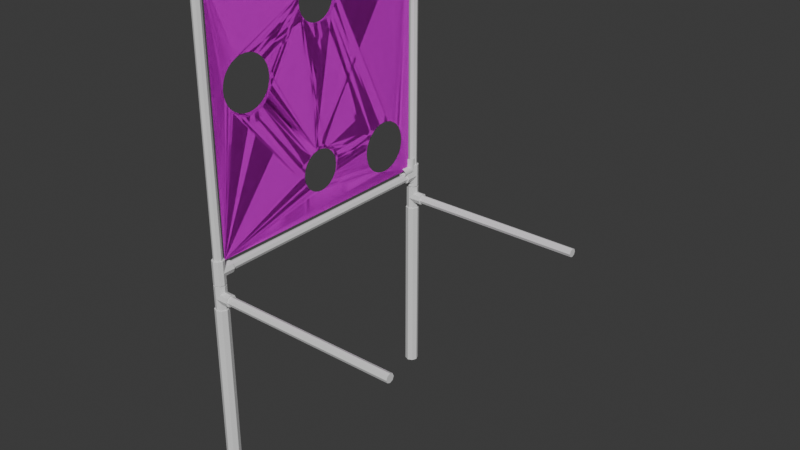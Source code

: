 # Source: torpedoMapping_2026_v2.blend  (saved by Blender 5.0.118; exported with 4.5.12 LTS)
import bpy
from mathutils import Matrix  # noqa: F401  (used for matrix-valued properties, if any)

bpy.ops.wm.read_factory_settings(use_empty=True)
scene = bpy.context.scene
scene.name = 'Scene'

# ---- collections
col_collection = bpy.data.collections.new('Collection'); scene.collection.children.link(col_collection)

# ---- images (referenced by path relative to the original .blend; pixels are not part of the script)
import os
ASSET_DIR = os.environ.get("B2B_ASSET_DIR", "")  # directory of the original .blend (textures are referenced by path, not embedded)
HERE = os.path.dirname(os.path.abspath(__file__))  # packed textures are extracted next to this script under _unpacked/

def load_image(name, relpath, width, height, colorspace="sRGB"):
    """Load a texture the original file referenced (path relative to the .blend, or extracted next to this script)."""
    p = next((c for c in (os.path.join(HERE, relpath), os.path.join(ASSET_DIR, relpath)) if relpath and os.path.exists(c)), "")
    if p:
        img = bpy.data.images.load(p, check_existing=True)
        img.name = name
    else:  # same state as the original file: an image datablock whose file is absent (Cycles renders it pink)
        img = bpy.data.images.new(name, width, height)
        img.source = "FILE"
        img.filepath = "//" + (relpath or name)
    img.colorspace_settings.name = colorspace
    return img
img_task4_ver2_png = load_image('Task4_ver2.png', 'Task4_ver2.png', 1024, 1024, 'sRGB')

# ---- materials (node trees are filled in below, after node groups)
mat_pipe = bpy.data.materials.new('Pipe')
mat_material_001 = bpy.data.materials.new('Material.001')
mat_material_001.use_backface_culling = True

# ---- material node trees
mat_pipe.use_nodes = True; mat_pipe.node_tree.nodes.clear()
_N = mat_pipe.node_tree.nodes; _L = mat_pipe.node_tree.links
n0 = _N.new('ShaderNodeBsdfPrincipled'); n0.name = 'Principled BSDF'; n0.location = (-200, 100)
n1 = _N.new('ShaderNodeOutputMaterial'); n1.name = 'Material Output'; n1.location = (200, 100)
_L.new(n0.outputs[0], n1.inputs[0])
n1.is_active_output = True
mat_material_001.use_nodes = True; mat_material_001.node_tree.nodes.clear()
_N = mat_material_001.node_tree.nodes; _L = mat_material_001.node_tree.links
n0 = _N.new('ShaderNodeBsdfPrincipled'); n0.name = 'Principled BSDF'; n0.location = (-200, 100)
n1 = _N.new('ShaderNodeOutputMaterial'); n1.name = 'Material Output'; n1.location = (200, 100)
n2 = _N.new('ShaderNodeTexImage'); n2.name = 'Image Texture'; n2.location = (-490, 60)
n2.image = img_task4_ver2_png
_L.new(n0.outputs[0], n1.inputs[0])
_L.new(n2.outputs[0], n0.inputs[0])
n1.is_active_output = True

# ---- world
world_world = bpy.data.worlds.new('World'); scene.world = world_world
world_world.use_nodes = True; world_world.node_tree.nodes.clear()
_N = world_world.node_tree.nodes; _L = world_world.node_tree.links
n0 = _N.new('ShaderNodeOutputWorld'); n0.name = 'World Output'; n0.location = (300, 300)
n1 = _N.new('ShaderNodeBackground'); n1.name = 'Background'; n1.location = (10, 300)
n1.inputs[0].default_value = (0.05088, 0.05088, 0.05088, 1.0)
_L.new(n1.outputs[0], n0.inputs[0])
n0.is_active_output = True
world_world.color = (0.05088, 0.05088, 0.05088)
world_world.sun_shadow_jitter_overblur = 0.0

# ---- meshes
me_tee_joint_029 = bpy.data.meshes.new('Tee Joint.029')
me_tee_joint_029.from_pydata([(0.01068, 0.03204, -0.007929), (0.01068, 1.043e-07, -0.007929), (0.01048, 0.002084, -0.005845), (0.01048, 0.03204, -0.01001), (0.01048, 0.03204, -0.005845), (0.009868, 0.004088, -0.003841), (0.009868, 0.03204, -0.003841), (0.008881, 0.005934, -0.001995), (0.008881, 0.03204, -0.001995), (0.007553, 0.007553, -0.0003761), (0.007553, 0.03204, -0.0003761), (0.005934, 0.008881, 0.0009522), (0.005934, 0.03204, 0.0009522), (0.004087, 0.009868, 0.001939), (0.004087, 0.03204, 0.001939), (0.002084, 0.01048, 0.002547), (0.002084, 0.03204, 0.002547), (6.457e-10, 0.01068, 0.002752), (6.457e-10, 0.03204, 0.002752), (-0.002084, 0.03204, 0.002547), (-0.004087, 0.03204, 0.001939), (-0.002084, 0.01048, 0.002547), (-0.004087, 0.009868, 0.02411), (-0.004087, 0.009868, 0.001939), (-0.002084, 0.01048, 0.02411), (-3.08e-09, 0.01068, 0.02411), (0.002084, 0.01048, 0.02411), (0.004087, 0.009868, 0.02411), (0.005934, 0.008881, 0.02411), (0.007553, 0.007553, 0.02411), (0.008881, 0.005934, 0.02411), (0.009868, 0.004088, 0.02411), (0.01048, 0.002084, 0.02411), (0.01068, 1.043e-07, 0.02411), (0.01048, -0.002084, -0.005845), (0.01048, -0.002084, 0.02411), (0.009868, -0.004087, -0.003841), (0.009868, -0.004087, 0.02411), (0.008881, -0.005934, -0.001995), (0.008881, -0.005934, 0.02411), (0.007553, -0.007553, -0.0003761), (0.007553, -0.007553, 0.02411), (0.005934, -0.008881, 0.0009522), (0.005934, -0.008881, 0.02411), (0.004087, -0.009868, 0.001939), (0.004087, -0.009868, 0.02411), (0.002084, -0.01048, 0.002547), (0.002084, -0.01048, 0.02411), (6.457e-10, -0.01068, 0.002752), (-6.805e-09, -0.01068, 0.02411), (-0.002084, -0.01048, 0.02411), (-0.002084, -0.01048, 0.002547), (-0.004087, -0.009868, 0.02411), (-0.004087, -0.009868, 0.001939), (-0.005934, -0.008881, 0.02411), (-0.005934, -0.008881, 0.0009522), (-0.007553, -0.007553, 0.02411), (-0.007553, -0.007553, -0.0003761), (-0.008881, -0.005934, 0.02411), (-0.008881, -0.005934, -0.001995), (-0.009868, -0.004087, 0.02411), (-0.009868, -0.004087, -0.003841), (-0.01048, -0.002084, 0.02411), (-0.01048, -0.002084, -0.005845), (-0.01068, 1.043e-07, 0.02411), (-0.01068, 1.043e-07, -0.007929), (-0.01048, 0.002084, -0.005845), (-0.01048, 0.002084, 0.02411), (-0.009868, 0.004088, -0.003841), (-0.009868, 0.004088, 0.02411), (-0.008881, 0.005934, -0.001995), (-0.008881, 0.005934, 0.02411), (-0.007553, 0.007553, -0.0003761), (-0.007553, 0.007553, 0.02411), (-0.005934, 0.008881, 0.0009522), (-0.005934, 0.008881, 0.02411), (-0.007553, 0.03204, -0.0003761), (-0.005934, 0.03204, 0.0009522), (-0.008881, 0.03204, -0.001995), (-0.009868, 0.03204, -0.003841), (-0.01048, 0.03204, -0.005845), (-0.01068, 0.03204, -0.007929), (-0.01048, 1.043e-07, -0.01001), (-0.01048, 0.03204, -0.01001), (-0.009868, 1.043e-07, -0.01202), (-0.009868, 0.03204, -0.01202), (-0.008881, 1.043e-07, -0.01386), (-0.008881, 0.03204, -0.01386), (-0.007553, 1.043e-07, -0.01548), (-0.007553, 0.03204, -0.01548), (-0.005934, 1.043e-07, -0.01681), (-0.005934, 0.03204, -0.01681), (-0.004087, 1.043e-07, -0.0178), (-0.004087, 0.03204, -0.0178), (-0.002084, 1.043e-07, -0.0184), (-0.002084, 0.03204, -0.0184), (4.371e-09, 1.043e-07, -0.01861), (4.371e-09, 0.03204, -0.01861), (0.002084, 1.043e-07, -0.0184), (0.002084, 0.03204, -0.0184), (0.004087, 1.043e-07, -0.0178), (0.004087, 0.03204, -0.0178), (0.005934, 1.043e-07, -0.01681), (0.005934, 0.03204, -0.01681), (0.007553, 1.043e-07, -0.01548), (0.007553, 0.03204, -0.01548), (0.008881, 1.043e-07, -0.01386), (0.008881, 0.03204, -0.01386), (0.009868, 1.043e-07, -0.01202), (0.009868, 0.03204, -0.01202), (0.01048, 1.043e-07, -0.01001), (0.01068, -0.03204, -0.007929), (0.01048, -0.03204, -0.01001), (0.009868, -0.03204, -0.01202), (0.008881, -0.03204, -0.01386), (0.007553, -0.03204, -0.01548), (0.005934, -0.03204, -0.01681), (0.004087, -0.03204, -0.0178), (0.002084, -0.03204, -0.0184), (6.457e-10, -0.03204, -0.01861), (-0.002084, -0.03204, -0.0184), (-0.004087, -0.03204, -0.0178), (-0.005934, -0.03204, -0.01681), (-0.007553, -0.03204, -0.01548), (-0.008881, -0.03204, -0.01386), (-0.009868, -0.03204, -0.01202), (-0.01048, -0.03204, -0.01001), (-0.01068, -0.03204, -0.007929), (-0.01048, -0.03204, -0.005845), (-0.009868, -0.03204, -0.003841), (-0.008881, -0.03204, -0.001995), (-0.007553, -0.03204, -0.0003761), (-0.005934, -0.03204, 0.0009522), (-0.004087, -0.03204, 0.001939), (-0.002084, -0.03204, 0.002547), (-3.08e-09, -0.03204, 0.002752), (0.002084, -0.03204, 0.002547), (0.004087, -0.03204, 0.001939), (0.005934, -0.03204, 0.0009522), (0.007553, -0.03204, -0.0003761), (0.008881, -0.03204, -0.001995), (0.009868, -0.03204, -0.003841), (0.01048, -0.03204, -0.005845)], [], [(1, 3, 0), (0, 2, 1), (0, 4, 2), (5, 2, 4), (5, 4, 6), (7, 5, 6), (7, 6, 8), (9, 7, 8), (9, 8, 10), (11, 9, 10), (11, 10, 12), (13, 11, 12), (13, 12, 14), (15, 13, 14), (15, 14, 16), (17, 15, 16), (17, 16, 18), (19, 17, 18), (20, 21, 19), (19, 21, 17), (20, 23, 21), (22, 24, 21), (22, 21, 23), (24, 17, 21), (24, 25, 17), (17, 25, 26), (17, 26, 15), (15, 26, 27), (15, 27, 13), (13, 27, 28), (13, 28, 11), (11, 28, 29), (11, 29, 9), (9, 29, 30), (9, 30, 7), (7, 30, 31), (7, 31, 5), (5, 31, 32), (33, 2, 32), (5, 32, 2), (33, 1, 2), (33, 34, 1), (33, 35, 34), (35, 36, 34), (35, 37, 36), (37, 38, 36), (37, 39, 38), (39, 40, 38), (39, 41, 40), (41, 42, 40), (41, 43, 42), (43, 44, 42), (43, 45, 44), (45, 46, 44), (45, 47, 46), (47, 48, 46), (47, 49, 48), (48, 49, 50), (48, 50, 51), (51, 50, 52), (51, 52, 53), (53, 52, 54), (53, 54, 55), (55, 54, 56), (55, 56, 57), (57, 56, 58), (57, 58, 59), (59, 58, 60), (59, 60, 61), (61, 60, 62), (61, 62, 63), (63, 62, 64), (63, 64, 65), (64, 66, 65), (64, 67, 66), (67, 68, 66), (67, 69, 68), (69, 70, 68), (69, 71, 70), (71, 72, 70), (71, 73, 72), (73, 74, 72), (73, 75, 74), (75, 23, 74), (75, 22, 23), (76, 72, 74), (76, 74, 77), (77, 74, 23), (77, 23, 20), (78, 72, 76), (79, 70, 78), (78, 70, 72), (80, 68, 79), (79, 68, 70), (81, 66, 80), (80, 66, 68), (82, 65, 81), (82, 81, 83), (81, 65, 66), (84, 82, 83), (84, 83, 85), (86, 84, 85), (86, 85, 87), (88, 86, 87), (88, 87, 89), (90, 88, 89), (90, 89, 91), (92, 90, 91), (92, 91, 93), (94, 92, 93), (94, 93, 95), (96, 94, 95), (96, 95, 97), (98, 96, 97), (98, 97, 99), (100, 98, 99), (100, 99, 101), (102, 100, 101), (102, 101, 103), (104, 102, 103), (104, 103, 105), (106, 104, 105), (106, 105, 107), (108, 106, 107), (108, 107, 109), (110, 108, 109), (110, 109, 3), (1, 110, 3), (111, 112, 110), (111, 110, 1), (112, 108, 110), (112, 113, 108), (113, 106, 108), (113, 114, 106), (114, 104, 106), (114, 115, 104), (115, 102, 104), (115, 116, 102), (116, 100, 102), (116, 117, 100), (117, 98, 100), (117, 118, 98), (118, 96, 98), (118, 119, 96), (119, 94, 96), (119, 120, 94), (120, 92, 94), (120, 121, 92), (121, 90, 92), (121, 122, 90), (122, 88, 90), (122, 123, 88), (123, 86, 88), (123, 124, 86), (124, 84, 86), (124, 125, 84), (125, 82, 84), (125, 126, 82), (126, 65, 82), (126, 127, 65), (127, 63, 65), (127, 128, 63), (128, 61, 63), (128, 129, 61), (129, 59, 61), (129, 130, 59), (130, 57, 59), (130, 131, 57), (131, 55, 57), (131, 132, 55), (132, 53, 55), (132, 133, 53), (133, 51, 53), (133, 134, 51), (134, 48, 51), (134, 135, 48), (48, 135, 136), (48, 136, 46), (46, 136, 137), (46, 137, 44), (44, 137, 138), (44, 138, 42), (42, 138, 139), (42, 139, 40), (40, 139, 140), (40, 140, 38), (38, 140, 141), (38, 141, 36), (36, 141, 142), (111, 34, 142), (36, 142, 34), (111, 1, 34)])
_uv = me_tee_joint_029.uv_layers.new(name='Tee_Joint_002-mesh-map-0')
_uv.uv.foreach_set('vector', [0.0, 0.0, 0.0, 0.0, 0.0, 0.0, 0.0, 0.0, 0.0, 0.0, 0.0, 0.0, 0.0, 0.0, 0.0, 0.0, 0.0, 0.0, 0.0, 0.0, 0.0, 0.0, 0.0, 0.0, 0.0, 0.0, 0.0, 0.0, 0.0, 0.0, 0.0, 0.0, 0.0, 0.0, 0.0, 0.0, 0.0, 0.0, 0.0, 0.0, 0.0, 0.0, 0.0, 0.0, 0.0, 0.0, 0.0, 0.0, 0.0, 0.0, 0.0, 0.0, 0.0, 0.0, 0.0, 0.0, 0.0, 0.0, 0.0, 0.0, 0.0, 0.0, 0.0, 0.0, 0.0, 0.0, 0.0, 0.0, 0.0, 0.0, 0.0, 0.0, 0.0, 0.0, 0.0, 0.0, 0.0, 0.0, 0.0, 0.0, 0.0, 0.0, 0.0, 0.0, 0.0, 0.0, 0.0, 0.0, 0.0, 0.0, 0.0, 0.0, 0.0, 0.0, 0.0, 0.0, 0.0, 0.0, 0.0, 0.0, 0.0, 0.0, 0.0, 0.0, 0.0, 0.0, 0.0, 0.0, 0.0, 0.0, 0.0, 0.0, 0.0, 0.0, 0.0, 0.0, 0.0, 0.0, 0.0, 0.0, 0.0, 0.0, 0.0, 0.0, 0.0, 0.0, 0.0, 0.0, 0.0, 0.0, 0.0, 0.0, 0.0, 0.0, 0.0, 0.0, 0.0, 0.0, 0.0, 0.0, 0.0, 0.0, 0.0, 0.0, 0.0, 0.0, 0.0, 0.0, 0.0, 0.0, 0.0, 0.0, 0.0, 0.0, 0.0, 0.0, 0.0, 0.0, 0.0, 0.0, 0.0, 0.0, 0.0, 0.0, 0.0, 0.0, 0.0, 0.0, 0.0, 0.0, 0.0, 0.0, 0.0, 0.0, 0.0, 0.0, 0.0, 0.0, 0.0, 0.0, 0.0, 0.0, 0.0, 0.0, 0.0, 0.0, 0.0, 0.0, 0.0, 0.0, 0.0, 0.0, 0.0, 0.0, 0.0, 0.0, 0.0, 0.0, 0.0, 0.0, 0.0, 0.0, 0.0, 0.0, 0.0, 0.0, 0.0, 0.0, 0.0, 0.0, 0.0, 0.0, 0.0, 0.0, 0.0, 0.0, 0.0, 0.0, 0.0, 0.0, 0.0, 0.0, 0.0, 0.0, 0.0, 0.0, 0.0, 0.0, 0.0, 0.0, 0.0, 0.0, 0.0, 0.0, 0.0, 0.0, 0.0, 0.0, 0.0, 0.0, 0.0, 0.0, 0.0, 0.0, 0.0, 0.0, 0.0, 0.0, 0.0, 0.0, 0.0, 0.0, 0.0, 0.0, 0.0, 0.0, 0.0, 0.0, 0.0, 0.0, 0.0, 0.0, 0.0, 0.0, 0.0, 0.0, 0.0, 0.0, 0.0, 0.0, 0.0, 0.0, 0.0, 0.0, 0.0, 0.0, 0.0, 0.0, 0.0, 0.0, 0.0, 0.0, 0.0, 0.0, 0.0, 0.0, 0.0, 0.0, 0.0, 0.0, 0.0, 0.0, 0.0, 0.0, 0.0, 0.0, 0.0, 0.0, 0.0, 0.0, 0.0, 0.0, 0.0, 0.0, 0.0, 0.0, 0.0, 0.0, 0.0, 0.0, 0.0, 0.0, 0.0, 0.0, 0.0, 0.0, 0.0, 0.0, 0.0, 0.0, 0.0, 0.0, 0.0, 0.0, 0.0, 0.0, 0.0, 0.0, 0.0, 0.0, 0.0, 0.0, 0.0, 0.0, 0.0, 0.0, 0.0, 0.0, 0.0, 0.0, 0.0, 0.0, 0.0, 0.0, 0.0, 0.0, 0.0, 0.0, 0.0, 0.0, 0.0, 0.0, 0.0, 0.0, 0.0, 0.0, 0.0, 0.0, 0.0, 0.0, 0.0, 0.0, 0.0, 0.0, 0.0, 0.0, 0.0, 0.0, 0.0, 0.0, 0.0, 0.0, 0.0, 0.0, 0.0, 0.0, 0.0, 0.0, 0.0, 0.0, 0.0, 0.0, 0.0, 0.0, 0.0, 0.0, 0.0, 0.0, 0.0, 0.0, 0.0, 0.0, 0.0, 0.0, 0.0, 0.0, 0.0, 0.0, 0.0, 0.0, 0.0, 0.0, 0.0, 0.0, 0.0, 0.0, 0.0, 0.0, 0.0, 0.0, 0.0, 0.0, 0.0, 0.0, 0.0, 0.0, 0.0, 0.0, 0.0, 0.0, 0.0, 0.0, 0.0, 0.0, 0.0, 0.0, 0.0, 0.0, 0.0, 0.0, 0.0, 0.0, 0.0, 0.0, 0.0, 0.0, 0.0, 0.0, 0.0, 0.0, 0.0, 0.0, 0.0, 0.0, 0.0, 0.0, 0.0, 0.0, 0.0, 0.0, 0.0, 0.0, 0.0, 0.0, 0.0, 0.0, 0.0, 0.0, 0.0, 0.0, 0.0, 0.0, 0.0, 0.0, 0.0, 0.0, 0.0, 0.0, 0.0, 0.0, 0.0, 0.0, 0.0, 0.0, 0.0, 0.0, 0.0, 0.0, 0.0, 0.0, 0.0, 0.0, 0.0, 0.0, 0.0, 0.0, 0.0, 0.0, 0.0, 0.0, 0.0, 0.0, 0.0, 0.0, 0.0, 0.0, 0.0, 0.0, 0.0, 0.0, 0.0, 0.0, 0.0, 0.0, 0.0, 0.0, 0.0, 0.0, 0.0, 0.0, 0.0, 0.0, 0.0, 0.0, 0.0, 0.0, 0.0, 0.0, 0.0, 0.0, 0.0, 0.0, 0.0, 0.0, 0.0, 0.0, 0.0, 0.0, 0.0, 0.0, 0.0, 0.0, 0.0, 0.0, 0.0, 0.0, 0.0, 0.0, 0.0, 0.0, 0.0, 0.0, 0.0, 0.0, 0.0, 0.0, 0.0, 0.0, 0.0, 0.0, 0.0, 0.0, 0.0, 0.0, 0.0, 0.0, 0.0, 0.0, 0.0, 0.0, 0.0, 0.0, 0.0, 0.0, 0.0, 0.0, 0.0, 0.0, 0.0, 0.0, 0.0, 0.0, 0.0, 0.0, 0.0, 0.0, 0.0, 0.0, 0.0, 0.0, 0.0, 0.0, 0.0, 0.0, 0.0, 0.0, 0.0, 0.0, 0.0, 0.0, 0.0, 0.0, 0.0, 0.0, 0.0, 0.0, 0.0, 0.0, 0.0, 0.0, 0.0, 0.0, 0.0, 0.0, 0.0, 0.0, 0.0, 0.0, 0.0, 0.0, 0.0, 0.0, 0.0, 0.0, 0.0, 0.0, 0.0, 0.0, 0.0, 0.0, 0.0, 0.0, 0.0, 0.0, 0.0, 0.0, 0.0, 0.0, 0.0, 0.0, 0.0, 0.0, 0.0, 0.0, 0.0, 0.0, 0.0, 0.0, 0.0, 0.0, 0.0, 0.0, 0.0, 0.0, 0.0, 0.0, 0.0, 0.0, 0.0, 0.0, 0.0, 0.0, 0.0, 0.0, 0.0, 0.0, 0.0, 0.0, 0.0, 0.0, 0.0, 0.0, 0.0, 0.0, 0.0, 0.0, 0.0, 0.0, 0.0, 0.0, 0.0, 0.0, 0.0, 0.0, 0.0, 0.0, 0.0, 0.0, 0.0, 0.0, 0.0, 0.0, 0.0, 0.0, 0.0, 0.0, 0.0, 0.0, 0.0, 0.0, 0.0, 0.0, 0.0, 0.0, 0.0, 0.0, 0.0, 0.0, 0.0, 0.0, 0.0, 0.0, 0.0, 0.0, 0.0, 0.0, 0.0, 0.0, 0.0, 0.0, 0.0, 0.0, 0.0, 0.0, 0.0, 0.0, 0.0, 0.0, 0.0, 0.0, 0.0, 0.0, 0.0, 0.0, 0.0, 0.0, 0.0, 0.0, 0.0, 0.0, 0.0, 0.0, 0.0, 0.0, 0.0, 0.0, 0.0, 0.0, 0.0, 0.0, 0.0, 0.0, 0.0, 0.0, 0.0, 0.0, 0.0, 0.0, 0.0, 0.0, 0.0, 0.0, 0.0, 0.0, 0.0, 0.0, 0.0, 0.0, 0.0, 0.0, 0.0, 0.0, 0.0, 0.0, 0.0, 0.0, 0.0, 0.0, 0.0, 0.0, 0.0, 0.0, 0.0, 0.0, 0.0, 0.0, 0.0, 0.0, 0.0, 0.0, 0.0, 0.0, 0.0, 0.0, 0.0, 0.0, 0.0, 0.0, 0.0, 0.0, 0.0, 0.0, 0.0, 0.0, 0.0, 0.0, 0.0, 0.0, 0.0, 0.0, 0.0, 0.0, 0.0, 0.0, 0.0, 0.0, 0.0, 0.0, 0.0, 0.0, 0.0, 0.0, 0.0, 0.0, 0.0, 0.0, 0.0, 0.0, 0.0, 0.0, 0.0, 0.0, 0.0, 0.0, 0.0, 0.0, 0.0, 0.0, 0.0, 0.0, 0.0, 0.0, 0.0, 0.0, 0.0, 0.0, 0.0, 0.0, 0.0, 0.0, 0.0, 0.0, 0.0, 0.0, 0.0, 0.0, 0.0, 0.0, 0.0, 0.0, 0.0, 0.0, 0.0, 0.0, 0.0, 0.0, 0.0, 0.0, 0.0, 0.0, 0.0, 0.0, 0.0, 0.0, 0.0, 0.0, 0.0, 0.0, 0.0, 0.0, 0.0, 0.0, 0.0, 0.0, 0.0, 0.0, 0.0, 0.0, 0.0, 0.0, 0.0, 0.0, 0.0, 0.0, 0.0, 0.0, 0.0, 0.0, 0.0, 0.0, 0.0, 0.0, 0.0, 0.0, 0.0, 0.0, 0.0, 0.0, 0.0, 0.0, 0.0, 0.0, 0.0, 0.0, 0.0, 0.0, 0.0, 0.0, 0.0, 0.0, 0.0, 0.0, 0.0, 0.0, 0.0, 0.0, 0.0, 0.0, 0.0, 0.0, 0.0, 0.0, 0.0, 0.0, 0.0, 0.0, 0.0, 0.0, 0.0, 0.0, 0.0, 0.0, 0.0, 0.0, 0.0, 0.0, 0.0, 0.0, 0.0, 0.0, 0.0, 0.0, 0.0, 0.0, 0.0, 0.0, 0.0, 0.0, 0.0, 0.0, 0.0, 0.0, 0.0, 0.0, 0.0, 0.0, 0.0, 0.0, 0.0, 0.0, 0.0, 0.0, 0.0, 0.0, 0.0, 0.0, 0.0, 0.0, 0.0, 0.0, 0.0, 0.0, 0.0, 0.0, 0.0, 0.0, 0.0, 0.0, 0.0, 0.0, 0.0, 0.0, 0.0, 0.0, 0.0, 0.0, 0.0, 0.0, 0.0, 0.0, 0.0, 0.0, 0.0, 0.0, 0.0, 0.0, 0.0, 0.0, 0.0, 0.0, 0.0, 0.0, 0.0, 0.0, 0.0, 0.0, 0.0, 0.0, 0.0, 0.0, 0.0, 0.0, 0.0, 0.0, 0.0, 0.0, 0.0, 0.0, 0.0, 0.0, 0.0, 0.0, 0.0, 0.0, 0.0, 0.0, 0.0, 0.0, 0.0, 0.0, 0.0, 0.0, 0.0, 0.0, 0.0, 0.0, 0.0, 0.0, 0.0, 0.0, 0.0, 0.0, 0.0, 0.0, 0.0, 0.0, 0.0, 0.0, 0.0, 0.0, 0.0, 0.0, 0.0, 0.0, 0.0, 0.0, 0.0, 0.0, 0.0, 0.0, 0.0, 0.0, 0.0, 0.0, 0.0, 0.0, 0.0, 0.0, 0.0, 0.0, 0.0, 0.0, 0.0, 0.0, 0.0, 0.0, 0.0, 0.0, 0.0, 0.0, 0.0, 0.0, 0.0, 0.0, 0.0, 0.0, 0.0, 0.0, 0.0, 0.0, 0.0, 0.0, 0.0, 0.0, 0.0, 0.0, 0.0, 0.0, 0.0, 0.0, 0.0, 0.0, 0.0, 0.0, 0.0, 0.0, 0.0, 0.0, 0.0, 0.0, 0.0, 0.0, 0.0, 0.0, 0.0, 0.0, 0.0, 0.0, 0.0, 0.0, 0.0, 0.0, 0.0, 0.0, 0.0, 0.0, 0.0, 0.0, 0.0, 0.0, 0.0, 0.0, 0.0, 0.0, 0.0, 0.0, 0.0, 0.0, 0.0, 0.0, 0.0, 0.0, 0.0, 0.0, 0.0, 0.0, 0.0, 0.0, 0.0, 0.0, 0.0, 0.0])
me_tee_joint_029.update()
me_tee_joint_029.normals_split_custom_set([tuple(v) for v in zip(*[iter([0.9952, 0.0, -0.09801, 0.9952, 0.0, -0.09801, 0.9952, 0.0, -0.09801, 0.9952, 0.0, 0.09801, 0.9952, 0.0, 0.09801, 0.9952, 0.0, 0.09801, 0.9952, 0.0, 0.09801, 0.9952, 0.0, 0.09801, 0.9952, 0.0, 0.09801, 0.9569, 0.0, 0.2903, 0.9569, 0.0, 0.2903, 0.9569, 0.0, 0.2903, 0.9569, 0.0, 0.2903, 0.9569, 0.0, 0.2903, 0.9569, 0.0, 0.2903, 0.8819, 0.0, 0.4714, 0.8819, 0.0, 0.4714, 0.8819, 0.0, 0.4714, 0.8819, 0.0, 0.4714, 0.8819, 0.0, 0.4714, 0.8819, 0.0, 0.4714, 0.773, 0.0, 0.6344, 0.773, 0.0, 0.6344, 0.773, 0.0, 0.6344, 0.773, 0.0, 0.6344, 0.773, 0.0, 0.6344, 0.773, 0.0, 0.6344, 0.6344, 0.0, 0.773, 0.6344, 0.0, 0.773, 0.6344, 0.0, 0.773, 0.6344, 0.0, 0.773, 0.6344, 0.0, 0.773, 0.6344, 0.0, 0.773, 0.4714, 0.0, 0.8819, 0.4714, 0.0, 0.8819, 0.4714, 0.0, 0.8819, 0.4714, 0.0, 0.8819, 0.4714, 0.0, 0.8819, 0.4714, 0.0, 0.8819, 0.2903, 0.0, 0.9569, 0.2903, 0.0, 0.9569, 0.2903, 0.0, 0.9569, 0.2903, 0.0, 0.9569, 0.2903, 0.0, 0.9569, 0.2903, 0.0, 0.9569, 0.09804, 0.0, 0.9952, 0.09804, 0.0, 0.9952, 0.09804, 0.0, 0.9952, 0.09804, 0.0, 0.9952, 0.09804, 0.0, 0.9952, 0.09804, 0.0, 0.9952, -0.09804, 0.0, 0.9952, -0.09804, 0.0, 0.9952, -0.09804, 0.0, 0.9952, -0.2903, 0.0, 0.9569, -0.2903, 0.0, 0.9569, -0.2903, 0.0, 0.9569, -0.09804, 0.0, 0.9952, -0.09804, 0.0, 0.9952, -0.09804, 0.0, 0.9952, -0.2903, 0.0, 0.9569, -0.2903, 0.0, 0.9569, -0.2903, 0.0, 0.9569, -0.2903, 0.9569, 0.0, -0.2903, 0.9569, 0.0, -0.2903, 0.9569, 0.0, -0.2903, 0.9569, 0.0, -0.2903, 0.9569, 0.0, -0.2903, 0.9569, 0.0, -0.098, 0.9952, 0.0, -0.098, 0.9952, 0.0, -0.098, 0.9952, 0.0, -0.098, 0.9952, 1.019e-08, -0.098, 0.9952, 1.019e-08, -0.098, 0.9952, 1.019e-08, 0.098, 0.9952, 0.0, 0.098, 0.9952, 0.0, 0.098, 0.9952, 0.0, 0.098, 0.9952, 0.0, 0.098, 0.9952, 0.0, 0.098, 0.9952, 0.0, 0.2903, 0.9569, 0.0, 0.2903, 0.9569, 0.0, 0.2903, 0.9569, 0.0, 0.2903, 0.9569, 0.0, 0.2903, 0.9569, 0.0, 0.2903, 0.9569, 0.0, 0.4714, 0.8819, 0.0, 0.4714, 0.8819, 0.0, 0.4714, 0.8819, 0.0, 0.4714, 0.8819, 0.0, 0.4714, 0.8819, 0.0, 0.4714, 0.8819, 0.0, 0.6344, 0.773, 0.0, 0.6344, 0.773, 0.0, 0.6344, 0.773, 0.0, 0.6344, 0.773, 0.0, 0.6344, 0.773, 0.0, 0.6344, 0.773, 0.0, 0.773, 0.6344, 0.0, 0.773, 0.6344, 0.0, 0.773, 0.6344, 0.0, 0.773, 0.6344, 0.0, 0.773, 0.6344, 0.0, 0.773, 0.6344, 0.0, 0.8819, 0.4714, 0.0, 0.8819, 0.4714, 0.0, 0.8819, 0.4714, 0.0, 0.8819, 0.4714, 0.0, 0.8819, 0.4714, 0.0, 0.8819, 0.4714, 0.0, 0.9569, 0.2903, 0.0, 0.9569, 0.2903, 0.0, 0.9569, 0.2903, 0.0, 0.9952, 0.09801, 0.0, 0.9952, 0.09801, 0.0, 0.9952, 0.09801, 0.0, 0.9569, 0.2903, 0.0, 0.9569, 0.2903, 0.0, 0.9569, 0.2903, 0.0, 0.9952, 0.09801, 0.0, 0.9952, 0.09801, 0.0, 0.9952, 0.09801, 0.0, 0.9952, -0.09801, 0.0, 0.9952, -0.09801, 0.0, 0.9952, -0.09801, 0.0, 0.9952, -0.09801, 0.0, 0.9952, -0.09801, 0.0, 0.9952, -0.09801, 0.0, 0.9569, -0.2903, 0.0, 0.9569, -0.2903, 0.0, 0.9569, -0.2903, 0.0, 0.9569, -0.2903, 0.0, 0.9569, -0.2903, 0.0, 0.9569, -0.2903, 0.0, 0.8819, -0.4714, 0.0, 0.8819, -0.4714, 0.0, 0.8819, -0.4714, 0.0, 0.8819, -0.4714, 0.0, 0.8819, -0.4714, 0.0, 0.8819, -0.4714, 0.0, 0.773, -0.6344, 0.0, 0.773, -0.6344, 0.0, 0.773, -0.6344, 0.0, 0.773, -0.6344, 0.0, 0.773, -0.6344, 0.0, 0.773, -0.6344, 0.0, 0.6344, -0.773, 0.0, 0.6344, -0.773, 0.0, 0.6344, -0.773, 0.0, 0.6344, -0.773, 0.0, 0.6344, -0.773, 0.0, 0.6344, -0.773, 0.0, 0.4714, -0.8819, 0.0, 0.4714, -0.8819, 0.0, 0.4714, -0.8819, 0.0, 0.4714, -0.8819, 0.0, 0.4714, -0.8819, 0.0, 0.4714, -0.8819, 0.0, 0.2903, -0.9569, 0.0, 0.2903, -0.9569, 0.0, 0.2903, -0.9569, 0.0, 0.2903, -0.9569, 0.0, 0.2903, -0.9569, 0.0, 0.2903, -0.9569, 0.0, 0.09805, -0.9952, 0.0, 0.09805, -0.9952, 0.0, 0.09805, -0.9952, 0.0, 0.09805, -0.9952, 6.095e-08, 0.09805, -0.9952, 6.095e-08, 0.09805, -0.9952, 6.095e-08, -0.09805, -0.9952, -8.133e-08, -0.09805, -0.9952, -8.133e-08, -0.09805, -0.9952, -8.133e-08, -0.09805, -0.9952, 0.0, -0.09805, -0.9952, 0.0, -0.09805, -0.9952, 0.0, -0.2903, -0.9569, 0.0, -0.2903, -0.9569, 0.0, -0.2903, -0.9569, 0.0, -0.2903, -0.9569, 0.0, -0.2903, -0.9569, 0.0, -0.2903, -0.9569, 0.0, -0.4714, -0.8819, 0.0, -0.4714, -0.8819, 0.0, -0.4714, -0.8819, 0.0, -0.4714, -0.8819, 0.0, -0.4714, -0.8819, 0.0, -0.4714, -0.8819, 0.0, -0.6344, -0.773, 0.0, -0.6344, -0.773, 0.0, -0.6344, -0.773, 0.0, -0.6344, -0.773, 0.0, -0.6344, -0.773, 0.0, -0.6344, -0.773, 0.0, -0.773, -0.6344, 0.0, -0.773, -0.6344, 0.0, -0.773, -0.6344, 0.0, -0.773, -0.6344, -1.734e-06, -0.773, -0.6344, -1.734e-06, -0.773, -0.6344, -1.734e-06, -0.8819, -0.4714, -2.013e-06, -0.8819, -0.4714, -2.013e-06, -0.8819, -0.4714, -2.013e-06, -0.8819, -0.4714, 0.0, -0.8819, -0.4714, 0.0, -0.8819, -0.4714, 0.0, -0.9569, -0.2903, 0.0, -0.9569, -0.2903, 0.0, -0.9569, -0.2903, 0.0, -0.9569, -0.2903, 0.0, -0.9569, -0.2903, 0.0, -0.9569, -0.2903, 0.0, -0.9952, -0.09801, 0.0, -0.9952, -0.09801, 0.0, -0.9952, -0.09801, 0.0, -0.9952, -0.09801, 0.0, -0.9952, -0.09801, 0.0, -0.9952, -0.09801, 0.0, -0.9952, 0.09801, 0.0, -0.9952, 0.09801, 0.0, -0.9952, 0.09801, 0.0, -0.9952, 0.09801, 0.0, -0.9952, 0.09801, 0.0, -0.9952, 0.09801, 0.0, -0.9569, 0.2903, 0.0, -0.9569, 0.2903, 0.0, -0.9569, 0.2903, 0.0, -0.9569, 0.2903, 0.0, -0.9569, 0.2903, 0.0, -0.9569, 0.2903, 0.0, -0.8819, 0.4714, 0.0, -0.8819, 0.4714, 0.0, -0.8819, 0.4714, 0.0, -0.8819, 0.4714, -2.01e-06, -0.8819, 0.4714, -2.01e-06, -0.8819, 0.4714, -2.01e-06, -0.773, 0.6344, -1.763e-06, -0.773, 0.6344, -1.763e-06, -0.773, 0.6344, -1.763e-06, -0.773, 0.6344, 0.0, -0.773, 0.6344, 0.0, -0.773, 0.6344, 0.0, -0.6344, 0.773, 0.0, -0.6344, 0.773, 0.0, -0.6344, 0.773, 0.0, -0.6344, 0.773, 0.0, -0.6344, 0.773, 0.0, -0.6344, 0.773, 0.0, -0.4714, 0.8819, 0.0, -0.4714, 0.8819, 0.0, -0.4714, 0.8819, 0.0, -0.4714, 0.8819, 0.0, -0.4714, 0.8819, 0.0, -0.4714, 0.8819, 0.0, -0.6344, 0.0, 0.773, -0.6344, 0.0, 0.773, -0.6344, 0.0, 0.773, -0.6344, 0.0, 0.773, -0.6344, 0.0, 0.773, -0.6344, 0.0, 0.773, -0.4714, 0.0, 0.8819, -0.4714, 0.0, 0.8819, -0.4714, 0.0, 0.8819, -0.4714, 0.0, 0.8819, -0.4714, 0.0, 0.8819, -0.4714, 0.0, 0.8819, -0.773, 0.0, 0.6344, -0.773, 0.0, 0.6344, -0.773, 0.0, 0.6344, -0.8819, 0.0, 0.4714, -0.8819, 0.0, 0.4714, -0.8819, 0.0, 0.4714, -0.773, 0.0, 0.6344, -0.773, 0.0, 0.6344, -0.773, 0.0, 0.6344, -0.9569, 0.0, 0.2903, -0.9569, 0.0, 0.2903, -0.9569, 0.0, 0.2903, -0.8819, 0.0, 0.4714, -0.8819, 0.0, 0.4714, -0.8819, 0.0, 0.4714, -0.9952, 0.0, 0.09801, -0.9952, 0.0, 0.09801, -0.9952, 0.0, 0.09801, -0.9569, 0.0, 0.2903, -0.9569, 0.0, 0.2903, -0.9569, 0.0, 0.2903, -0.9952, 0.0, -0.09801, -0.9952, 0.0, -0.09801, -0.9952, 0.0, -0.09801, -0.9952, 1.898e-06, -0.09804, -0.9952, 1.898e-06, -0.09804, -0.9952, 1.898e-06, -0.09804, -0.9952, 0.0, 0.09801, -0.9952, 0.0, 0.09801, -0.9952, 0.0, 0.09801, -0.9569, 1.789e-06, -0.2903, -0.9569, 1.789e-06, -0.2903, -0.9569, 1.789e-06, -0.2903, -0.9569, 0.0, -0.2903, -0.9569, 0.0, -0.2903, -0.9569, 0.0, -0.2903, -0.8819, 0.0, -0.4714, -0.8819, 0.0, -0.4714, -0.8819, 0.0, -0.4714, -0.8819, 0.0, -0.4714, -0.8819, 0.0, -0.4714, -0.8819, 0.0, -0.4714, -0.773, 0.0, -0.6344, -0.773, 0.0, -0.6344, -0.773, 0.0, -0.6344, -0.773, 0.0, -0.6344, -0.773, 0.0, -0.6344, -0.773, 0.0, -0.6344, -0.6344, 0.0, -0.773, -0.6344, 0.0, -0.773, -0.6344, 0.0, -0.773, -0.6344, 0.0, -0.773, -0.6344, 0.0, -0.773, -0.6344, 0.0, -0.773, -0.4714, 0.0, -0.8819, -0.4714, 0.0, -0.8819, -0.4714, 0.0, -0.8819, -0.4714, 0.0, -0.8819, -0.4714, 0.0, -0.8819, -0.4714, 0.0, -0.8819, -0.2903, 0.0, -0.9569, -0.2903, 0.0, -0.9569, -0.2903, 0.0, -0.9569, -0.2903, 0.0, -0.9569, -0.2903, 0.0, -0.9569, -0.2903, 0.0, -0.9569, -0.09804, 0.0, -0.9952, -0.09804, 0.0, -0.9952, -0.09804, 0.0, -0.9952, -0.09804, 0.0, -0.9952, -0.09804, 0.0, -0.9952, -0.09804, 0.0, -0.9952, 0.09804, 0.0, -0.9952, 0.09804, 0.0, -0.9952, 0.09804, 0.0, -0.9952, 0.09804, 0.0, -0.9952, 0.09804, 0.0, -0.9952, 0.09804, 0.0, -0.9952, 0.2903, 0.0, -0.9569, 0.2903, 0.0, -0.9569, 0.2903, 0.0, -0.9569, 0.2903, 0.0, -0.9569, 0.2903, 0.0, -0.9569, 0.2903, 0.0, -0.9569, 0.4714, 0.0, -0.8819, 0.4714, 0.0, -0.8819, 0.4714, 0.0, -0.8819, 0.4714, 0.0, -0.8819, 0.4714, 0.0, -0.8819, 0.4714, 0.0, -0.8819, 0.6344, 0.0, -0.773, 0.6344, 0.0, -0.773, 0.6344, 0.0, -0.773, 0.6344, 0.0, -0.773, 0.6344, 0.0, -0.773, 0.6344, 0.0, -0.773, 0.773, 0.0, -0.6344, 0.773, 0.0, -0.6344, 0.773, 0.0, -0.6344, 0.773, 0.0, -0.6344, 0.773, 0.0, -0.6344, 0.773, 0.0, -0.6344, 0.8819, 0.0, -0.4714, 0.8819, 0.0, -0.4714, 0.8819, 0.0, -0.4714, 0.8819, 0.0, -0.4714, 0.8819, 0.0, -0.4714, 0.8819, 0.0, -0.4714, 0.9569, 0.0, -0.2903, 0.9569, 0.0, -0.2903, 0.9569, 0.0, -0.2903, 0.9569, 0.0, -0.2903, 0.9569, 0.0, -0.2903, 0.9569, 0.0, -0.2903, 0.9952, 0.0, -0.09801, 0.9952, 0.0, -0.09801, 0.9952, 0.0, -0.09801, 0.9952, 0.0, -0.09801, 0.9952, 0.0, -0.09801, 0.9952, 0.0, -0.09801, 0.9952, 0.0, -0.09801, 0.9952, 0.0, -0.09801, 0.9952, 0.0, -0.09801, 0.9569, 0.0, -0.2903, 0.9569, 0.0, -0.2903, 0.9569, 0.0, -0.2903, 0.9569, 0.0, -0.2903, 0.9569, 0.0, -0.2903, 0.9569, 0.0, -0.2903, 0.8819, 0.0, -0.4714, 0.8819, 0.0, -0.4714, 0.8819, 0.0, -0.4714, 0.8819, 0.0, -0.4714, 0.8819, 0.0, -0.4714, 0.8819, 0.0, -0.4714, 0.773, 0.0, -0.6344, 0.773, 0.0, -0.6344, 0.773, 0.0, -0.6344, 0.773, 0.0, -0.6344, 0.773, 0.0, -0.6344, 0.773, 0.0, -0.6344, 0.6344, 0.0, -0.773, 0.6344, 0.0, -0.773, 0.6344, 0.0, -0.773, 0.6344, 0.0, -0.773, 0.6344, 0.0, -0.773, 0.6344, 0.0, -0.773, 0.4714, 0.0, -0.8819, 0.4714, 0.0, -0.8819, 0.4714, 0.0, -0.8819, 0.4714, 0.0, -0.8819, 0.4714, 0.0, -0.8819, 0.4714, 0.0, -0.8819, 0.2903, 0.0, -0.9569, 0.2903, 0.0, -0.9569, 0.2903, 0.0, -0.9569, 0.2903, 0.0, -0.9569, 0.2903, 0.0, -0.9569, 0.2903, 0.0, -0.9569, 0.09804, 0.0, -0.9952, 0.09804, 0.0, -0.9952, 0.09804, 0.0, -0.9952, 0.09804, -1.144e-08, -0.9952, 0.09804, -1.144e-08, -0.9952, 0.09804, -1.144e-08, -0.9952, -0.09804, 1.144e-08, -0.9952, -0.09804, 1.144e-08, -0.9952, -0.09804, 1.144e-08, -0.9952, -0.09804, 0.0, -0.9952, -0.09804, 0.0, -0.9952, -0.09804, 0.0, -0.9952, -0.2903, 0.0, -0.9569, -0.2903, 0.0, -0.9569, -0.2903, 0.0, -0.9569, -0.2903, 0.0, -0.9569, -0.2903, 0.0, -0.9569, -0.2903, 0.0, -0.9569, -0.4714, 0.0, -0.8819, -0.4714, 0.0, -0.8819, -0.4714, 0.0, -0.8819, -0.4714, 0.0, -0.8819, -0.4714, 0.0, -0.8819, -0.4714, 0.0, -0.8819, -0.6344, 0.0, -0.773, -0.6344, 0.0, -0.773, -0.6344, 0.0, -0.773, -0.6344, 0.0, -0.773, -0.6344, 0.0, -0.773, -0.6344, 0.0, -0.773, -0.773, 0.0, -0.6344, -0.773, 0.0, -0.6344, -0.773, 0.0, -0.6344, -0.773, 0.0, -0.6344, -0.773, 0.0, -0.6344, -0.773, 0.0, -0.6344, -0.8819, 0.0, -0.4714, -0.8819, 0.0, -0.4714, -0.8819, 0.0, -0.4714, -0.8819, 0.0, -0.4714, -0.8819, 0.0, -0.4714, -0.8819, 0.0, -0.4714, -0.9569, 0.0, -0.2903, -0.9569, 0.0, -0.2903, -0.9569, 0.0, -0.2903, -0.9569, 0.0, -0.2903, -0.9569, 0.0, -0.2903, -0.9569, 0.0, -0.2903, -0.9952, 0.0, -0.09801, -0.9952, 0.0, -0.09801, -0.9952, 0.0, -0.09801, -0.9952, 0.0, -0.09801, -0.9952, 0.0, -0.09801, -0.9952, 0.0, -0.09801, -0.9952, 0.0, 0.09801, -0.9952, 0.0, 0.09801, -0.9952, 0.0, 0.09801, -0.9952, 0.0, 0.09801, -0.9952, 0.0, 0.09801, -0.9952, 0.0, 0.09801, -0.9569, 0.0, 0.2903, -0.9569, 0.0, 0.2903, -0.9569, 0.0, 0.2903, -0.9569, 0.0, 0.2903, -0.9569, 0.0, 0.2903, -0.9569, 0.0, 0.2903, -0.8819, 0.0, 0.4714, -0.8819, 0.0, 0.4714, -0.8819, 0.0, 0.4714, -0.8819, 0.0, 0.4714, -0.8819, 0.0, 0.4714, -0.8819, 0.0, 0.4714, -0.773, 0.0, 0.6344, -0.773, 0.0, 0.6344, -0.773, 0.0, 0.6344, -0.773, 0.0, 0.6344, -0.773, 0.0, 0.6344, -0.773, 0.0, 0.6344, -0.6344, 0.0, 0.773, -0.6344, 0.0, 0.773, -0.6344, 0.0, 0.773, -0.6344, 0.0, 0.773, -0.6344, 0.0, 0.773, -0.6344, 0.0, 0.773, -0.4714, 0.0, 0.8819, -0.4714, 0.0, 0.8819, -0.4714, 0.0, 0.8819, -0.4714, 0.0, 0.8819, -0.4714, 0.0, 0.8819, -0.4714, 0.0, 0.8819, -0.2903, 0.0, 0.9569, -0.2903, 0.0, 0.9569, -0.2903, 0.0, 0.9569, -0.2903, 0.0, 0.9569, -0.2903, 0.0, 0.9569, -0.2903, 0.0, 0.9569, -0.09804, 0.0, 0.9952, -0.09804, 0.0, 0.9952, -0.09804, 0.0, 0.9952, -0.09804, 1.652e-08, 0.9952, -0.09804, 1.652e-08, 0.9952, -0.09804, 1.652e-08, 0.9952, 0.09804, -1.716e-08, 0.9952, 0.09804, -1.716e-08, 0.9952, 0.09804, -1.716e-08, 0.9952, 0.09804, 0.0, 0.9952, 0.09804, 0.0, 0.9952, 0.09804, 0.0, 0.9952, 0.2903, 0.0, 0.9569, 0.2903, 0.0, 0.9569, 0.2903, 0.0, 0.9569, 0.2903, 0.0, 0.9569, 0.2903, 0.0, 0.9569, 0.2903, 0.0, 0.9569, 0.4714, 0.0, 0.8819, 0.4714, 0.0, 0.8819, 0.4714, 0.0, 0.8819, 0.4714, 0.0, 0.8819, 0.4714, 0.0, 0.8819, 0.4714, 0.0, 0.8819, 0.6344, 0.0, 0.773, 0.6344, 0.0, 0.773, 0.6344, 0.0, 0.773, 0.6344, 0.0, 0.773, 0.6344, 0.0, 0.773, 0.6344, 0.0, 0.773, 0.773, 0.0, 0.6344, 0.773, 0.0, 0.6344, 0.773, 0.0, 0.6344, 0.773, 0.0, 0.6344, 0.773, 0.0, 0.6344, 0.773, 0.0, 0.6344, 0.8819, 0.0, 0.4714, 0.8819, 0.0, 0.4714, 0.8819, 0.0, 0.4714, 0.8819, 0.0, 0.4714, 0.8819, 0.0, 0.4714, 0.8819, 0.0, 0.4714, 0.9569, 0.0, 0.2903, 0.9569, 0.0, 0.2903, 0.9569, 0.0, 0.2903, 0.9952, 0.0, 0.09801, 0.9952, 0.0, 0.09801, 0.9952, 0.0, 0.09801, 0.9569, 0.0, 0.2903, 0.9569, 0.0, 0.2903, 0.9569, 0.0, 0.2903, 0.9952, 0.0, 0.09801, 0.9952, 0.0, 0.09801, 0.9952, 0.0, 0.09801])] * 3)])
me_tee_joint_034 = bpy.data.meshes.new('Tee Joint.034')
me_tee_joint_034.from_pydata([], [], [])
_uv = me_tee_joint_034.uv_layers.new(name='Tee_Joint_002-mesh-map-0')
_uv.uv.foreach_set('vector', [])
me_tee_joint_034.update()
me_cylinder_010 = bpy.data.meshes.new('Cylinder.010')
me_cylinder_010.from_pydata([(0.0, 0.0167, -0.4572), (0.0, 0.0167, -2.98e-08), (0.01181, 0.01181, -0.4572), (0.01181, 0.01181, -2.98e-08), (0.0167, 0.0, -0.4572), (0.0167, 0.0, -2.98e-08), (0.01181, -0.01181, -0.4572), (0.01181, -0.01181, -2.98e-08), (0.0, -0.0167, -0.4572), (0.0, -0.0167, -2.98e-08), (-0.01181, -0.01181, -0.4572), (-0.01181, -0.01181, -2.98e-08), (-0.0167, 0.0, -0.4572), (-0.0167, 0.0, -2.98e-08), (-0.01181, 0.01181, -0.4572), (-0.01181, 0.01181, -2.98e-08)], [], [(0, 1, 3, 2), (2, 3, 5, 4), (4, 5, 7, 6), (6, 7, 9, 8), (8, 9, 11, 10), (10, 11, 13, 12), (3, 1, 15, 13, 11, 9, 7, 5), (12, 13, 15, 14), (14, 15, 1, 0), (0, 2, 4, 6, 8, 10, 12, 14)])
_uv = me_cylinder_010.uv_layers.new(name='UVMap')
_uv.uv.foreach_set('vector', [1.0, 0.5, 1.0, 1.0, 0.875, 1.0, 0.875, 0.5, 0.875, 0.5, 0.875, 1.0, 0.75, 1.0, 0.75, 0.5, 0.75, 0.5, 0.75, 1.0, 0.625, 1.0, 0.625, 0.5, 0.625, 0.5, 0.625, 1.0, 0.5, 1.0, 0.5, 0.5, 0.5, 0.5, 0.5, 1.0, 0.375, 1.0, 0.375, 0.5, 0.375, 0.5, 0.375, 1.0, 0.25, 1.0, 0.25, 0.5, 0.4197, 0.4197, 0.25, 0.49, 0.08029, 0.4197, 0.01, 0.25, 0.08029, 0.08029, 0.25, 0.01, 0.4197, 0.08029, 0.49, 0.25, 0.25, 0.5, 0.25, 1.0, 0.125, 1.0, 0.125, 0.5, 0.125, 0.5, 0.125, 1.0, 0.0, 1.0, 0.0, 0.5, 0.75, 0.49, 0.9197, 0.4197, 0.99, 0.25, 0.9197, 0.08029, 0.75, 0.01, 0.5803, 0.08029, 0.51, 0.25, 0.5803, 0.4197])
me_cylinder_010.materials.append(mat_pipe)
me_cylinder_010.update()
me_cylinder_020 = bpy.data.meshes.new('Cylinder.020')
me_cylinder_020.from_pydata([(-1.49e-08, -6.514e-16, 0.01067), (0.4572, 1.998e-08, 0.01067), (-1.523e-08, 0.007543, 0.007543), (0.4572, 0.007543, 0.007543), (-1.537e-08, 0.01067, 9.992e-09), (0.4572, 0.01067, -9.992e-09), (-1.523e-08, 0.007543, -0.007543), (0.4572, 0.007543, -0.007543), (-1.49e-08, -6.514e-16, -0.01067), (0.4572, 1.998e-08, -0.01067), (-1.457e-08, -0.007543, -0.007543), (0.4572, -0.007543, -0.007543), (-1.443e-08, -0.01067, 9.992e-09), (0.4572, -0.01067, -9.992e-09), (-1.457e-08, -0.007543, 0.007543), (0.4572, -0.007543, 0.007543), (-0.02888, 2.883e-08, 0.02857), (-0.02888, 2.883e-08, -0.02857), (-0.0246, -0.01033, 0.02857), (-0.0246, -0.01033, -0.02857), (-0.01428, -0.0146, 0.02857), (-0.01428, -0.0146, -0.02857), (-0.003949, -0.01033, 0.02857), (-0.003949, -0.01033, -0.02857), (0.0003292, 2.917e-08, 0.02857), (0.0003292, 2.917e-08, -0.02857), (-0.003949, 0.01033, 0.02857), (-0.003949, 0.01033, -0.02857), (-0.01428, 0.01461, 0.02857), (-0.01428, 0.01461, -0.02857), (-0.0246, 0.01033, 0.02857), (-0.0246, 0.01033, -0.02857), (0.01748, 2.956e-08, 0.0146), (-0.01427, 2.918e-08, 0.0146), (0.01748, -0.01033, 0.01033), (-0.01427, -0.01033, 0.01033), (0.01748, -0.0146, -1.863e-08), (-0.01427, -0.0146, -2.049e-08), (0.01748, -0.01033, -0.01033), (-0.01427, -0.01033, -0.01033), (0.01748, 2.956e-08, -0.01461), (-0.01427, 2.918e-08, -0.01461), (0.01748, 0.01033, -0.01033), (-0.01427, 0.01033, -0.01033), (0.01748, 0.01461, -1.863e-08), (-0.01427, 0.01461, -2.049e-08), (0.01748, 0.01033, 0.01033), (-0.01427, 0.01033, 0.01033), (-0.01428, -0.01067, 0.0492), (-0.01428, -0.01067, 0.0111), (-0.006732, -0.007543, 0.0492), (-0.006732, -0.007543, 0.0111), (-0.003608, 5.648e-08, 0.0492), (-0.003608, 5.981e-08, 0.0111), (-0.006732, 0.007543, 0.0492), (-0.006732, 0.007543, 0.0111), (-0.01428, 0.01067, 0.0492), (-0.01428, 0.01067, 0.0111), (-0.02182, 0.007543, 0.0492), (-0.02182, 0.007543, 0.0111), (-0.02494, 5.648e-08, 0.0492), (-0.02494, 5.981e-08, 0.0111), (-0.02182, -0.007543, 0.0492), (-0.02182, -0.007543, 0.0111)], [], [(0, 1, 3, 2), (2, 3, 5, 4), (4, 5, 7, 6), (6, 7, 9, 8), (8, 9, 11, 10), (10, 11, 13, 12), (3, 1, 15, 13, 11, 9, 7, 5), (12, 13, 15, 14), (14, 15, 1, 0), (0, 2, 4, 6, 8, 10, 12, 14), (16, 17, 19, 18), (18, 19, 21, 20), (20, 21, 23, 22), (22, 23, 25, 24), (24, 25, 27, 26), (26, 27, 29, 28), (19, 17, 31, 29, 27, 25, 23, 21), (28, 29, 31, 30), (30, 31, 17, 16), (16, 18, 20, 22, 24, 26, 28, 30), (32, 33, 35, 34), (34, 35, 37, 36), (36, 37, 39, 38), (38, 39, 41, 40), (40, 41, 43, 42), (42, 43, 45, 44), (35, 33, 47, 45, 43, 41, 39, 37), (44, 45, 47, 46), (46, 47, 33, 32), (32, 34, 36, 38, 40, 42, 44, 46), (48, 49, 51, 50), (50, 51, 53, 52), (52, 53, 55, 54), (54, 55, 57, 56), (56, 57, 59, 58), (58, 59, 61, 60), (51, 49, 63, 61, 59, 57, 55, 53), (60, 61, 63, 62), (62, 63, 49, 48), (48, 50, 52, 54, 56, 58, 60, 62)])
_uv = me_cylinder_020.uv_layers.new(name='UVMap')
_uv.uv.foreach_set('vector', [1.0, 0.5, 1.0, 1.0, 0.875, 1.0, 0.875, 0.5, 0.875, 0.5, 0.875, 1.0, 0.75, 1.0, 0.75, 0.5, 0.75, 0.5, 0.75, 1.0, 0.625, 1.0, 0.625, 0.5, 0.625, 0.5, 0.625, 1.0, 0.5, 1.0, 0.5, 0.5, 0.5, 0.5, 0.5, 1.0, 0.375, 1.0, 0.375, 0.5, 0.375, 0.5, 0.375, 1.0, 0.25, 1.0, 0.25, 0.5, 0.4197, 0.4197, 0.25, 0.49, 0.08029, 0.4197, 0.01, 0.25, 0.08029, 0.08029, 0.25, 0.01, 0.4197, 0.08029, 0.49, 0.25, 0.25, 0.5, 0.25, 1.0, 0.125, 1.0, 0.125, 0.5, 0.125, 0.5, 0.125, 1.0, 0.0, 1.0, 0.0, 0.5, 0.75, 0.49, 0.9197, 0.4197, 0.99, 0.25, 0.9197, 0.08029, 0.75, 0.01, 0.5803, 0.08029, 0.51, 0.25, 0.5803, 0.4197, 1.0, 0.5, 1.0, 1.0, 0.875, 1.0, 0.875, 0.5, 0.875, 0.5, 0.875, 1.0, 0.75, 1.0, 0.75, 0.5, 0.75, 0.5, 0.75, 1.0, 0.625, 1.0, 0.625, 0.5, 0.625, 0.5, 0.625, 1.0, 0.5, 1.0, 0.5, 0.5, 0.5, 0.5, 0.5, 1.0, 0.375, 1.0, 0.375, 0.5, 0.375, 0.5, 0.375, 1.0, 0.25, 1.0, 0.25, 0.5, 0.4197, 0.4197, 0.25, 0.49, 0.08029, 0.4197, 0.01, 0.25, 0.08029, 0.08029, 0.25, 0.01, 0.4197, 0.08029, 0.49, 0.25, 0.25, 0.5, 0.25, 1.0, 0.125, 1.0, 0.125, 0.5, 0.125, 0.5, 0.125, 1.0, 0.0, 1.0, 0.0, 0.5, 0.75, 0.49, 0.9197, 0.4197, 0.99, 0.25, 0.9197, 0.08029, 0.75, 0.01, 0.5803, 0.08029, 0.51, 0.25, 0.5803, 0.4197, 1.0, 0.5, 1.0, 1.0, 0.875, 1.0, 0.875, 0.5, 0.875, 0.5, 0.875, 1.0, 0.75, 1.0, 0.75, 0.5, 0.75, 0.5, 0.75, 1.0, 0.625, 1.0, 0.625, 0.5, 0.625, 0.5, 0.625, 1.0, 0.5, 1.0, 0.5, 0.5, 0.5, 0.5, 0.5, 1.0, 0.375, 1.0, 0.375, 0.5, 0.375, 0.5, 0.375, 1.0, 0.25, 1.0, 0.25, 0.5, 0.4197, 0.4197, 0.25, 0.49, 0.08029, 0.4197, 0.01, 0.25, 0.08029, 0.08029, 0.25, 0.01, 0.4197, 0.08029, 0.49, 0.25, 0.25, 0.5, 0.25, 1.0, 0.125, 1.0, 0.125, 0.5, 0.125, 0.5, 0.125, 1.0, 0.0, 1.0, 0.0, 0.5, 0.75, 0.49, 0.9197, 0.4197, 0.99, 0.25, 0.9197, 0.08029, 0.75, 0.01, 0.5803, 0.08029, 0.51, 0.25, 0.5803, 0.4197, 1.0, 0.5, 1.0, 1.0, 0.875, 1.0, 0.875, 0.5, 0.875, 0.5, 0.875, 1.0, 0.75, 1.0, 0.75, 0.5, 0.75, 0.5, 0.75, 1.0, 0.625, 1.0, 0.625, 0.5, 0.625, 0.5, 0.625, 1.0, 0.5, 1.0, 0.5, 0.5, 0.5, 0.5, 0.5, 1.0, 0.375, 1.0, 0.375, 0.5, 0.375, 0.5, 0.375, 1.0, 0.25, 1.0, 0.25, 0.5, 0.4197, 0.4197, 0.25, 0.49, 0.08029, 0.4197, 0.01, 0.25, 0.08029, 0.08029, 0.25, 0.01, 0.4197, 0.08029, 0.49, 0.25, 0.25, 0.5, 0.25, 1.0, 0.125, 1.0, 0.125, 0.5, 0.125, 0.5, 0.125, 1.0, 0.0, 1.0, 0.0, 0.5, 0.75, 0.49, 0.9197, 0.4197, 0.99, 0.25, 0.9197, 0.08029, 0.75, 0.01, 0.5803, 0.08029, 0.51, 0.25, 0.5803, 0.4197])
me_cylinder_020.materials.append(mat_pipe)
me_cylinder_020.update()
me_cylinder_021 = bpy.data.meshes.new('Cylinder.021')
me_cylinder_021.from_pydata([(0.0, -0.01067, -3.027e-08), (0.0, -0.01067, -0.254), (0.007543, -0.007543, -3.013e-08), (0.007543, -0.007543, -0.254), (0.01067, -5.551e-09, -2.98e-08), (0.01067, 1.665e-08, -0.254), (0.007543, 0.007543, -2.947e-08), (0.007543, 0.007543, -0.254), (0.0, 0.01067, -2.934e-08), (0.0, 0.01067, -0.254), (-0.007543, 0.007543, -2.947e-08), (-0.007543, 0.007543, -0.254), (-0.01067, -5.551e-09, -2.98e-08), (-0.01067, 1.665e-08, -0.254), (-0.007543, -0.007543, -3.013e-08), (-0.007543, -0.007543, -0.254)], [], [(0, 1, 3, 2), (2, 3, 5, 4), (4, 5, 7, 6), (6, 7, 9, 8), (8, 9, 11, 10), (10, 11, 13, 12), (3, 1, 15, 13, 11, 9, 7, 5), (12, 13, 15, 14), (14, 15, 1, 0), (0, 2, 4, 6, 8, 10, 12, 14)])
_uv = me_cylinder_021.uv_layers.new(name='UVMap')
_uv.uv.foreach_set('vector', [1.0, 0.5, 1.0, 1.0, 0.875, 1.0, 0.875, 0.5, 0.875, 0.5, 0.875, 1.0, 0.75, 1.0, 0.75, 0.5, 0.75, 0.5, 0.75, 1.0, 0.625, 1.0, 0.625, 0.5, 0.625, 0.5, 0.625, 1.0, 0.5, 1.0, 0.5, 0.5, 0.5, 0.5, 0.5, 1.0, 0.375, 1.0, 0.375, 0.5, 0.375, 0.5, 0.375, 1.0, 0.25, 1.0, 0.25, 0.5, 0.4197, 0.4197, 0.25, 0.49, 0.08029, 0.4197, 0.01, 0.25, 0.08029, 0.08029, 0.25, 0.01, 0.4197, 0.08029, 0.49, 0.25, 0.25, 0.5, 0.25, 1.0, 0.125, 1.0, 0.125, 0.5, 0.125, 0.5, 0.125, 1.0, 0.0, 1.0, 0.0, 0.5, 0.75, 0.49, 0.9197, 0.4197, 0.99, 0.25, 0.9197, 0.08029, 0.75, 0.01, 0.5803, 0.08029, 0.51, 0.25, 0.5803, 0.4197])
me_cylinder_021.update()
me_cylinder_028 = bpy.data.meshes.new('Cylinder.028')
me_cylinder_028.from_pydata([(-1.22e-09, 0.3109, 0.3374), (0.007543, 0.3109, 0.3343), (-1.22e-09, -0.3114, 0.3374), (-0.007543, 0.3109, 0.3343), (-0.01067, 0.3109, 0.3267), (-0.007543, -0.3114, 0.3343), (-0.01067, -0.3114, 0.3267), (-0.007543, -0.3114, 0.3192), (-1.22e-09, -0.3114, 0.3161), (-0.007543, 0.3109, 0.3192), (-1.22e-09, 0.3109, 0.3161), (0.007543, 0.3109, 0.3192), (0.01067, 0.3109, 0.3267), (0.007543, -0.3114, 0.3192), (0.01067, -0.3114, 0.3267), (0.007543, -0.3114, 0.3343), (-1.22e-09, 0.3366, 0.295), (0.01033, 0.3323, 0.295), (-1.22e-09, 0.3366, 0.3267), (-0.01033, 0.3323, 0.295), (-0.01461, 0.322, 0.295), (-0.01033, 0.3323, 0.3267), (-0.01461, 0.322, 0.3267), (-0.01033, 0.3117, 0.3267), (-1.22e-09, 0.3074, 0.3267), (-0.01033, 0.3117, 0.295), (-1.22e-09, 0.3074, 0.295), (0.01033, 0.3117, 0.295), (0.0146, 0.322, 0.295), (0.01033, 0.3117, 0.3267), (0.0146, 0.322, 0.3267), (0.01033, 0.3323, 0.3267), (-1.041e-09, 0.3506, 0.3414), (-1.041e-09, 0.2934, 0.3414), (0.01033, 0.3506, 0.3371), (0.01033, 0.2934, 0.3371), (0.0146, 0.3506, 0.3267), (0.0146, 0.2934, 0.3267), (0.01033, 0.3506, 0.3164), (0.01033, 0.2934, 0.3164), (-1.041e-09, 0.3506, 0.3121), (-1.041e-09, 0.2934, 0.3121), (-0.01033, 0.3506, 0.3164), (-0.01033, 0.2934, 0.3164), (-0.01461, 0.3506, 0.3267), (-0.01461, 0.2934, 0.3267), (-0.01033, 0.3506, 0.3371), (-0.01033, 0.2934, 0.3371), (6.056e-09, -0.3332, 0.3125), (0.007543, -0.3301, 0.3125), (6.056e-09, -0.3332, -0.3098), (-0.007543, -0.3301, 0.3125), (-0.01067, -0.3225, 0.3125), (-0.007543, -0.3301, -0.3098), (-0.01067, -0.3225, -0.3098), (-0.007543, -0.315, -0.3098), (6.056e-09, -0.3118, -0.3098), (-0.007543, -0.315, 0.3125), (6.056e-09, -0.3118, 0.3125), (0.007543, -0.315, 0.3125), (0.01067, -0.3225, 0.3125), (0.007543, -0.315, -0.3098), (0.01067, -0.3225, -0.3098), (0.007543, -0.3301, -0.3098), (-1.045e-09, 0.3113, 0.3125), (0.007543, 0.3144, 0.3125), (-1.045e-09, 0.3113, -0.3098), (-0.007543, 0.3144, 0.3125), (-0.01067, 0.322, 0.3125), (-0.007543, 0.3144, -0.3098), (-0.01067, 0.322, -0.3098), (-0.007543, 0.3295, -0.3098), (-1.045e-09, 0.3327, -0.3098), (-0.007543, 0.3295, 0.3125), (-1.045e-09, 0.3327, 0.3125), (0.007543, 0.3295, 0.3125), (0.01067, 0.322, 0.3125), (0.007543, 0.3295, -0.3098), (0.01067, 0.322, -0.3098), (0.007543, 0.3144, -0.3098), (6.409e-09, -0.3371, -0.2924), (0.01033, -0.3328, -0.2924), (6.409e-09, -0.3371, -0.3495), (-0.01033, -0.3328, -0.2924), (-0.0146, -0.3225, -0.2924), (-0.01033, -0.3328, -0.3495), (-0.0146, -0.3225, -0.3495), (-0.01033, -0.3122, -0.3495), (6.409e-09, -0.3079, -0.3495), (-0.01033, -0.3122, -0.2924), (6.409e-09, -0.3079, -0.2924), (0.01033, -0.3122, -0.2924), (0.01461, -0.3225, -0.2924), (0.01033, -0.3122, -0.3495), (0.01461, -0.3225, -0.3495), (0.01033, -0.3328, -0.3495), (6.231e-09, -0.2908, -0.3063), (0.01033, -0.2908, -0.3106), (6.231e-09, -0.3225, -0.3063), (-0.01033, -0.2908, -0.3106), (-0.0146, -0.2908, -0.3209), (-0.01033, -0.3225, -0.3106), (-0.0146, -0.3225, -0.3209), (-0.01033, -0.3225, -0.3313), (6.231e-09, -0.3225, -0.3355), (-0.01033, -0.2908, -0.3313), (6.231e-09, -0.2908, -0.3355), (0.01033, -0.2908, -0.3313), (0.01461, -0.2908, -0.3209), (0.01033, -0.3225, -0.3313), (0.01461, -0.3225, -0.3209), (0.01033, -0.3225, -0.3106), (-1.22e-09, 0.2902, -0.3355), (0.01033, 0.2902, -0.3313), (-1.22e-09, 0.322, -0.3355), (-0.01033, 0.2902, -0.3313), (-0.01461, 0.2902, -0.3209), (-0.01033, 0.322, -0.3313), (-0.01461, 0.322, -0.3209), (-0.01033, 0.322, -0.3106), (-1.22e-09, 0.322, -0.3063), (-0.01033, 0.2902, -0.3106), (-1.22e-09, 0.2902, -0.3063), (0.01033, 0.2902, -0.3106), (0.0146, 0.2902, -0.3209), (0.01033, 0.322, -0.3106), (0.0146, 0.322, -0.3209), (0.01033, 0.322, -0.3313), (-1.041e-09, 0.3366, -0.3495), (0.01033, 0.3323, -0.3495), (-1.041e-09, 0.3366, -0.2924), (-0.01033, 0.3323, -0.3495), (-0.01461, 0.322, -0.3495), (-0.01033, 0.3323, -0.2924), (-0.01461, 0.322, -0.2924), (-0.01033, 0.3117, -0.2924), (-1.041e-09, 0.3074, -0.2924), (-0.01033, 0.3117, -0.3495), (-1.041e-09, 0.3074, -0.3495), (0.01033, 0.3117, -0.3495), (0.0146, 0.322, -0.3495), (0.01033, 0.3117, -0.2924), (0.0146, 0.322, -0.2924), (0.01033, 0.3323, -0.2924), (-8.671e-09, -0.3079, 0.295), (0.01033, -0.3122, 0.295), (-8.671e-09, -0.3079, 0.3267), (-0.01033, -0.3122, 0.295), (-0.01461, -0.3225, 0.295), (-0.01033, -0.3122, 0.3267), (-0.01461, -0.3225, 0.3267), (-0.01033, -0.3328, 0.3267), (-8.671e-09, -0.3371, 0.3267), (-0.01033, -0.3328, 0.295), (-8.671e-09, -0.3371, 0.295), (0.01033, -0.3328, 0.295), (0.0146, -0.3225, 0.295), (0.01033, -0.3328, 0.3267), (0.0146, -0.3225, 0.3267), (0.01033, -0.3122, 0.3267), (-8.492e-09, -0.2939, 0.3414), (0.01033, -0.2939, 0.3371), (-8.492e-09, -0.3511, 0.3414), (-0.01033, -0.2939, 0.3371), (-0.01461, -0.2939, 0.3267), (-0.01033, -0.3511, 0.3371), (-0.01461, -0.3511, 0.3267), (-0.01033, -0.3511, 0.3164), (-8.492e-09, -0.3511, 0.3121), (-0.01033, -0.2939, 0.3164), (-8.492e-09, -0.2939, 0.3121), (0.01033, -0.2939, 0.3164), (0.0146, -0.2939, 0.3267), (0.01033, -0.3511, 0.3164), (0.0146, -0.3511, 0.3267), (0.01033, -0.3511, 0.3371), (6.231e-09, 0.3141, -0.3103), (0.007543, 0.3141, -0.3134), (6.231e-09, -0.3082, -0.3103), (-0.007543, 0.3141, -0.3134), (-0.01067, 0.3141, -0.3209), (-0.007543, -0.3082, -0.3134), (-0.01067, -0.3082, -0.3209), (-0.007543, -0.3082, -0.3285), (6.231e-09, -0.3082, -0.3316), (-0.007543, 0.3141, -0.3285), (6.231e-09, 0.3141, -0.3316), (0.007543, 0.3141, -0.3285), (0.01067, 0.3141, -0.3209), (0.007543, -0.3082, -0.3285), (0.01067, -0.3082, -0.3209), (0.007543, -0.3082, -0.3134)], [], [(0, 1, 12, 11, 10, 9, 4, 3), (0, 2, 15, 1), (3, 5, 2, 0), (4, 6, 5, 3), (15, 2, 5, 6, 7, 8, 13, 14), (9, 7, 6, 4), (10, 8, 7, 9), (11, 13, 8, 10), (12, 14, 13, 11), (1, 15, 14, 12), (16, 17, 28, 27, 26, 25, 20, 19), (16, 18, 31, 17), (19, 21, 18, 16), (20, 22, 21, 19), (31, 18, 21, 22, 23, 24, 29, 30), (25, 23, 22, 20), (26, 24, 23, 25), (27, 29, 24, 26), (28, 30, 29, 27), (17, 31, 30, 28), (32, 33, 35, 34), (34, 35, 37, 36), (36, 37, 39, 38), (38, 39, 41, 40), (40, 41, 43, 42), (42, 43, 45, 44), (35, 33, 47, 45, 43, 41, 39, 37), (44, 45, 47, 46), (46, 47, 33, 32), (32, 34, 36, 38, 40, 42, 44, 46), (48, 49, 60, 59, 58, 57, 52, 51), (48, 50, 63, 49), (51, 53, 50, 48), (52, 54, 53, 51), (63, 50, 53, 54, 55, 56, 61, 62), (57, 55, 54, 52), (58, 56, 55, 57), (59, 61, 56, 58), (60, 62, 61, 59), (49, 63, 62, 60), (64, 65, 76, 75, 74, 73, 68, 67), (64, 66, 79, 65), (67, 69, 66, 64), (68, 70, 69, 67), (79, 66, 69, 70, 71, 72, 77, 78), (73, 71, 70, 68), (74, 72, 71, 73), (75, 77, 72, 74), (76, 78, 77, 75), (65, 79, 78, 76), (80, 81, 92, 91, 90, 89, 84, 83), (80, 82, 95, 81), (83, 85, 82, 80), (84, 86, 85, 83), (95, 82, 85, 86, 87, 88, 93, 94), (89, 87, 86, 84), (90, 88, 87, 89), (91, 93, 88, 90), (92, 94, 93, 91), (81, 95, 94, 92), (96, 97, 108, 107, 106, 105, 100, 99), (96, 98, 111, 97), (99, 101, 98, 96), (100, 102, 101, 99), (111, 98, 101, 102, 103, 104, 109, 110), (105, 103, 102, 100), (106, 104, 103, 105), (107, 109, 104, 106), (108, 110, 109, 107), (97, 111, 110, 108), (112, 113, 124, 123, 122, 121, 116, 115), (112, 114, 127, 113), (115, 117, 114, 112), (116, 118, 117, 115), (127, 114, 117, 118, 119, 120, 125, 126), (121, 119, 118, 116), (122, 120, 119, 121), (123, 125, 120, 122), (124, 126, 125, 123), (113, 127, 126, 124), (128, 129, 140, 139, 138, 137, 132, 131), (128, 130, 143, 129), (131, 133, 130, 128), (132, 134, 133, 131), (143, 130, 133, 134, 135, 136, 141, 142), (137, 135, 134, 132), (138, 136, 135, 137), (139, 141, 136, 138), (140, 142, 141, 139), (129, 143, 142, 140), (144, 145, 156, 155, 154, 153, 148, 147), (144, 146, 159, 145), (147, 149, 146, 144), (148, 150, 149, 147), (159, 146, 149, 150, 151, 152, 157, 158), (153, 151, 150, 148), (154, 152, 151, 153), (155, 157, 152, 154), (156, 158, 157, 155), (145, 159, 158, 156), (160, 161, 172, 171, 170, 169, 164, 163), (160, 162, 175, 161), (163, 165, 162, 160), (164, 166, 165, 163), (175, 162, 165, 166, 167, 168, 173, 174), (169, 167, 166, 164), (170, 168, 167, 169), (171, 173, 168, 170), (172, 174, 173, 171), (161, 175, 174, 172), (176, 177, 188, 187, 186, 185, 180, 179), (176, 178, 191, 177), (179, 181, 178, 176), (180, 182, 181, 179), (191, 178, 181, 182, 183, 184, 189, 190), (185, 183, 182, 180), (186, 184, 183, 185), (187, 189, 184, 186), (188, 190, 189, 187), (177, 191, 190, 188)])
_uv = me_cylinder_028.uv_layers.new(name='UVMap')
_uv.uv.foreach_set('vector', [0.75, 0.49, 0.9197, 0.4197, 0.99, 0.25, 0.9197, 0.08029, 0.75, 0.01, 0.5803, 0.08029, 0.51, 0.25, 0.5803, 0.4197, 1.0, 0.5, 1.0, 1.0, 0.875, 1.0, 0.875, 0.5, 0.125, 0.5, 0.125, 1.0, 0.0, 1.0, 0.0, 0.5, 0.25, 0.5, 0.25, 1.0, 0.125, 1.0, 0.125, 0.5, 0.4197, 0.4197, 0.25, 0.49, 0.08029, 0.4197, 0.01, 0.25, 0.08029, 0.08029, 0.25, 0.01, 0.4197, 0.08029, 0.49, 0.25, 0.375, 0.5, 0.375, 1.0, 0.25, 1.0, 0.25, 0.5, 0.5, 0.5, 0.5, 1.0, 0.375, 1.0, 0.375, 0.5, 0.625, 0.5, 0.625, 1.0, 0.5, 1.0, 0.5, 0.5, 0.75, 0.5, 0.75, 1.0, 0.625, 1.0, 0.625, 0.5, 0.875, 0.5, 0.875, 1.0, 0.75, 1.0, 0.75, 0.5, 0.75, 0.49, 0.9197, 0.4197, 0.99, 0.25, 0.9197, 0.08029, 0.75, 0.01, 0.5803, 0.08029, 0.51, 0.25, 0.5803, 0.4197, 1.0, 0.5, 1.0, 1.0, 0.875, 1.0, 0.875, 0.5, 0.125, 0.5, 0.125, 1.0, 0.0, 1.0, 0.0, 0.5, 0.25, 0.5, 0.25, 1.0, 0.125, 1.0, 0.125, 0.5, 0.4197, 0.4197, 0.25, 0.49, 0.08029, 0.4197, 0.01, 0.25, 0.08029, 0.08029, 0.25, 0.01, 0.4197, 0.08029, 0.49, 0.25, 0.375, 0.5, 0.375, 1.0, 0.25, 1.0, 0.25, 0.5, 0.5, 0.5, 0.5, 1.0, 0.375, 1.0, 0.375, 0.5, 0.625, 0.5, 0.625, 1.0, 0.5, 1.0, 0.5, 0.5, 0.75, 0.5, 0.75, 1.0, 0.625, 1.0, 0.625, 0.5, 0.875, 0.5, 0.875, 1.0, 0.75, 1.0, 0.75, 0.5, 1.0, 0.5, 1.0, 1.0, 0.875, 1.0, 0.875, 0.5, 0.875, 0.5, 0.875, 1.0, 0.75, 1.0, 0.75, 0.5, 0.75, 0.5, 0.75, 1.0, 0.625, 1.0, 0.625, 0.5, 0.625, 0.5, 0.625, 1.0, 0.5, 1.0, 0.5, 0.5, 0.5, 0.5, 0.5, 1.0, 0.375, 1.0, 0.375, 0.5, 0.375, 0.5, 0.375, 1.0, 0.25, 1.0, 0.25, 0.5, 0.4197, 0.4197, 0.25, 0.49, 0.08029, 0.4197, 0.01, 0.25, 0.08029, 0.08029, 0.25, 0.01, 0.4197, 0.08029, 0.49, 0.25, 0.25, 0.5, 0.25, 1.0, 0.125, 1.0, 0.125, 0.5, 0.125, 0.5, 0.125, 1.0, 0.0, 1.0, 0.0, 0.5, 0.75, 0.49, 0.9197, 0.4197, 0.99, 0.25, 0.9197, 0.08029, 0.75, 0.01, 0.5803, 0.08029, 0.51, 0.25, 0.5803, 0.4197, 0.75, 0.49, 0.9197, 0.4197, 0.99, 0.25, 0.9197, 0.08029, 0.75, 0.01, 0.5803, 0.08029, 0.51, 0.25, 0.5803, 0.4197, 1.0, 0.5, 1.0, 1.0, 0.875, 1.0, 0.875, 0.5, 0.125, 0.5, 0.125, 1.0, 0.0, 1.0, 0.0, 0.5, 0.25, 0.5, 0.25, 1.0, 0.125, 1.0, 0.125, 0.5, 0.4197, 0.4197, 0.25, 0.49, 0.08029, 0.4197, 0.01, 0.25, 0.08029, 0.08029, 0.25, 0.01, 0.4197, 0.08029, 0.49, 0.25, 0.375, 0.5, 0.375, 1.0, 0.25, 1.0, 0.25, 0.5, 0.5, 0.5, 0.5, 1.0, 0.375, 1.0, 0.375, 0.5, 0.625, 0.5, 0.625, 1.0, 0.5, 1.0, 0.5, 0.5, 0.75, 0.5, 0.75, 1.0, 0.625, 1.0, 0.625, 0.5, 0.875, 0.5, 0.875, 1.0, 0.75, 1.0, 0.75, 0.5, 0.75, 0.49, 0.9197, 0.4197, 0.99, 0.25, 0.9197, 0.08029, 0.75, 0.01, 0.5803, 0.08029, 0.51, 0.25, 0.5803, 0.4197, 1.0, 0.5, 1.0, 1.0, 0.875, 1.0, 0.875, 0.5, 0.125, 0.5, 0.125, 1.0, 0.0, 1.0, 0.0, 0.5, 0.25, 0.5, 0.25, 1.0, 0.125, 1.0, 0.125, 0.5, 0.4197, 0.4197, 0.25, 0.49, 0.08029, 0.4197, 0.01, 0.25, 0.08029, 0.08029, 0.25, 0.01, 0.4197, 0.08029, 0.49, 0.25, 0.375, 0.5, 0.375, 1.0, 0.25, 1.0, 0.25, 0.5, 0.5, 0.5, 0.5, 1.0, 0.375, 1.0, 0.375, 0.5, 0.625, 0.5, 0.625, 1.0, 0.5, 1.0, 0.5, 0.5, 0.75, 0.5, 0.75, 1.0, 0.625, 1.0, 0.625, 0.5, 0.875, 0.5, 0.875, 1.0, 0.75, 1.0, 0.75, 0.5, 0.75, 0.49, 0.9197, 0.4197, 0.99, 0.25, 0.9197, 0.08029, 0.75, 0.01, 0.5803, 0.08029, 0.51, 0.25, 0.5803, 0.4197, 1.0, 0.5, 1.0, 1.0, 0.875, 1.0, 0.875, 0.5, 0.125, 0.5, 0.125, 1.0, 0.0, 1.0, 0.0, 0.5, 0.25, 0.5, 0.25, 1.0, 0.125, 1.0, 0.125, 0.5, 0.4197, 0.4197, 0.25, 0.49, 0.08029, 0.4197, 0.01, 0.25, 0.08029, 0.08029, 0.25, 0.01, 0.4197, 0.08029, 0.49, 0.25, 0.375, 0.5, 0.375, 1.0, 0.25, 1.0, 0.25, 0.5, 0.5, 0.5, 0.5, 1.0, 0.375, 1.0, 0.375, 0.5, 0.625, 0.5, 0.625, 1.0, 0.5, 1.0, 0.5, 0.5, 0.75, 0.5, 0.75, 1.0, 0.625, 1.0, 0.625, 0.5, 0.875, 0.5, 0.875, 1.0, 0.75, 1.0, 0.75, 0.5, 0.75, 0.49, 0.9197, 0.4197, 0.99, 0.25, 0.9197, 0.08029, 0.75, 0.01, 0.5803, 0.08029, 0.51, 0.25, 0.5803, 0.4197, 1.0, 0.5, 1.0, 1.0, 0.875, 1.0, 0.875, 0.5, 0.125, 0.5, 0.125, 1.0, 0.0, 1.0, 0.0, 0.5, 0.25, 0.5, 0.25, 1.0, 0.125, 1.0, 0.125, 0.5, 0.4197, 0.4197, 0.25, 0.49, 0.08029, 0.4197, 0.01, 0.25, 0.08029, 0.08029, 0.25, 0.01, 0.4197, 0.08029, 0.49, 0.25, 0.375, 0.5, 0.375, 1.0, 0.25, 1.0, 0.25, 0.5, 0.5, 0.5, 0.5, 1.0, 0.375, 1.0, 0.375, 0.5, 0.625, 0.5, 0.625, 1.0, 0.5, 1.0, 0.5, 0.5, 0.75, 0.5, 0.75, 1.0, 0.625, 1.0, 0.625, 0.5, 0.875, 0.5, 0.875, 1.0, 0.75, 1.0, 0.75, 0.5, 0.75, 0.49, 0.9197, 0.4197, 0.99, 0.25, 0.9197, 0.08029, 0.75, 0.01, 0.5803, 0.08029, 0.51, 0.25, 0.5803, 0.4197, 1.0, 0.5, 1.0, 1.0, 0.875, 1.0, 0.875, 0.5, 0.125, 0.5, 0.125, 1.0, 0.0, 1.0, 0.0, 0.5, 0.25, 0.5, 0.25, 1.0, 0.125, 1.0, 0.125, 0.5, 0.4197, 0.4197, 0.25, 0.49, 0.08029, 0.4197, 0.01, 0.25, 0.08029, 0.08029, 0.25, 0.01, 0.4197, 0.08029, 0.49, 0.25, 0.375, 0.5, 0.375, 1.0, 0.25, 1.0, 0.25, 0.5, 0.5, 0.5, 0.5, 1.0, 0.375, 1.0, 0.375, 0.5, 0.625, 0.5, 0.625, 1.0, 0.5, 1.0, 0.5, 0.5, 0.75, 0.5, 0.75, 1.0, 0.625, 1.0, 0.625, 0.5, 0.875, 0.5, 0.875, 1.0, 0.75, 1.0, 0.75, 0.5, 0.75, 0.49, 0.9197, 0.4197, 0.99, 0.25, 0.9197, 0.08029, 0.75, 0.01, 0.5803, 0.08029, 0.51, 0.25, 0.5803, 0.4197, 1.0, 0.5, 1.0, 1.0, 0.875, 1.0, 0.875, 0.5, 0.125, 0.5, 0.125, 1.0, 0.0, 1.0, 0.0, 0.5, 0.25, 0.5, 0.25, 1.0, 0.125, 1.0, 0.125, 0.5, 0.4197, 0.4197, 0.25, 0.49, 0.08029, 0.4197, 0.01, 0.25, 0.08029, 0.08029, 0.25, 0.01, 0.4197, 0.08029, 0.49, 0.25, 0.375, 0.5, 0.375, 1.0, 0.25, 1.0, 0.25, 0.5, 0.5, 0.5, 0.5, 1.0, 0.375, 1.0, 0.375, 0.5, 0.625, 0.5, 0.625, 1.0, 0.5, 1.0, 0.5, 0.5, 0.75, 0.5, 0.75, 1.0, 0.625, 1.0, 0.625, 0.5, 0.875, 0.5, 0.875, 1.0, 0.75, 1.0, 0.75, 0.5, 0.75, 0.49, 0.9197, 0.4197, 0.99, 0.25, 0.9197, 0.08029, 0.75, 0.01, 0.5803, 0.08029, 0.51, 0.25, 0.5803, 0.4197, 1.0, 0.5, 1.0, 1.0, 0.875, 1.0, 0.875, 0.5, 0.125, 0.5, 0.125, 1.0, 0.0, 1.0, 0.0, 0.5, 0.25, 0.5, 0.25, 1.0, 0.125, 1.0, 0.125, 0.5, 0.4197, 0.4197, 0.25, 0.49, 0.08029, 0.4197, 0.01, 0.25, 0.08029, 0.08029, 0.25, 0.01, 0.4197, 0.08029, 0.49, 0.25, 0.375, 0.5, 0.375, 1.0, 0.25, 1.0, 0.25, 0.5, 0.5, 0.5, 0.5, 1.0, 0.375, 1.0, 0.375, 0.5, 0.625, 0.5, 0.625, 1.0, 0.5, 1.0, 0.5, 0.5, 0.75, 0.5, 0.75, 1.0, 0.625, 1.0, 0.625, 0.5, 0.875, 0.5, 0.875, 1.0, 0.75, 1.0, 0.75, 0.5, 0.75, 0.49, 0.9197, 0.4197, 0.99, 0.25, 0.9197, 0.08029, 0.75, 0.01, 0.5803, 0.08029, 0.51, 0.25, 0.5803, 0.4197, 1.0, 0.5, 1.0, 1.0, 0.875, 1.0, 0.875, 0.5, 0.125, 0.5, 0.125, 1.0, 0.0, 1.0, 0.0, 0.5, 0.25, 0.5, 0.25, 1.0, 0.125, 1.0, 0.125, 0.5, 0.4197, 0.4197, 0.25, 0.49, 0.08029, 0.4197, 0.01, 0.25, 0.08029, 0.08029, 0.25, 0.01, 0.4197, 0.08029, 0.49, 0.25, 0.375, 0.5, 0.375, 1.0, 0.25, 1.0, 0.25, 0.5, 0.5, 0.5, 0.5, 1.0, 0.375, 1.0, 0.375, 0.5, 0.625, 0.5, 0.625, 1.0, 0.5, 1.0, 0.5, 0.5, 0.75, 0.5, 0.75, 1.0, 0.625, 1.0, 0.625, 0.5, 0.875, 0.5, 0.875, 1.0, 0.75, 1.0, 0.75, 0.5, 0.75, 0.49, 0.9197, 0.4197, 0.99, 0.25, 0.9197, 0.08029, 0.75, 0.01, 0.5803, 0.08029, 0.51, 0.25, 0.5803, 0.4197, 1.0, 0.5, 1.0, 1.0, 0.875, 1.0, 0.875, 0.5, 0.125, 0.5, 0.125, 1.0, 0.0, 1.0, 0.0, 0.5, 0.25, 0.5, 0.25, 1.0, 0.125, 1.0, 0.125, 0.5, 0.4197, 0.4197, 0.25, 0.49, 0.08029, 0.4197, 0.01, 0.25, 0.08029, 0.08029, 0.25, 0.01, 0.4197, 0.08029, 0.49, 0.25, 0.375, 0.5, 0.375, 1.0, 0.25, 1.0, 0.25, 0.5, 0.5, 0.5, 0.5, 1.0, 0.375, 1.0, 0.375, 0.5, 0.625, 0.5, 0.625, 1.0, 0.5, 1.0, 0.5, 0.5, 0.75, 0.5, 0.75, 1.0, 0.625, 1.0, 0.625, 0.5, 0.875, 0.5, 0.875, 1.0, 0.75, 1.0, 0.75, 0.5])
me_cylinder_028.materials.append(mat_pipe)
me_cylinder_028.update()
me_cylinder_036 = bpy.data.meshes.new('Cylinder.036')
me_cylinder_036.from_pydata([(-0.01461, -2.643e-08, -0.02062), (-0.01461, -2.643e-08, -0.07777), (-0.01033, -0.01033, -0.02062), (-0.01033, -0.01033, -0.07777), (-7.802e-09, -0.01461, -0.02062), (-2.806e-09, -0.01461, -0.07777), (0.01033, -0.01033, -0.02062), (0.01033, -0.01033, -0.07777), (0.0146, -2.608e-08, -0.02062), (0.0146, -2.608e-08, -0.07777), (0.01033, 0.01033, -0.02062), (0.01033, 0.01033, -0.07777), (-8.151e-09, 0.0146, -0.02062), (-3.155e-09, 0.0146, -0.07777), (-0.01033, 0.01033, -0.02062), (-0.01033, 0.01033, -0.07777), (0.03175, -2.57e-08, -0.03459), (9.988e-07, -2.608e-08, -0.03459), (0.03175, -0.01033, -0.03887), (9.993e-07, -0.01033, -0.03887), (0.03175, -0.01461, -0.0492), (1e-06, -0.01461, -0.0492), (0.03175, -0.01033, -0.05953), (1.001e-06, -0.01033, -0.05953), (0.03175, -2.57e-08, -0.0638), (1.001e-06, -2.608e-08, -0.0638), (0.03175, 0.01033, -0.05953), (1.001e-06, 0.01033, -0.05953), (0.03175, 0.0146, -0.0492), (9.999e-07, 0.0146, -0.0492), (0.03175, 0.01033, -0.03887), (9.99e-07, 0.01033, -0.03887), (2.764e-09, -0.01067, 1.153e-16), (2.764e-09, -0.01067, -0.0381), (0.007543, -0.007543, 3.297e-10), (0.007543, -0.007543, -0.0381), (0.01067, 1.227e-09, 4.663e-10), (0.01067, 4.558e-09, -0.0381), (0.007543, 0.007543, 3.297e-10), (0.007543, 0.007543, -0.0381), (2.764e-09, 0.01067, 1.264e-16), (2.764e-09, 0.01067, -0.0381), (-0.007543, 0.007543, -3.297e-10), (-0.007543, 0.007543, -0.0381), (-0.01067, 1.227e-09, -4.663e-10), (-0.01067, 4.558e-09, -0.0381), (-0.007543, -0.007543, -3.297e-10), (-0.007543, -0.007543, -0.0381), (0.01428, -2.963e-08, -0.03853), (0.4715, -9.647e-09, -0.03853), (0.01428, 0.007543, -0.04166), (0.4715, 0.007543, -0.04166), (0.01428, 0.01067, -0.0492), (0.4715, 0.01067, -0.0492), (0.01428, 0.007543, -0.05674), (0.4715, 0.007543, -0.05674), (0.01428, -2.963e-08, -0.05987), (0.4715, -9.647e-09, -0.05987), (0.01428, -0.007543, -0.05674), (0.4715, -0.007543, -0.05674), (0.01428, -0.01067, -0.0492), (0.4715, -0.01067, -0.0492), (0.01428, -0.007543, -0.04166), (0.4715, -0.007543, -0.04166)], [], [(0, 1, 3, 2), (2, 3, 5, 4), (4, 5, 7, 6), (6, 7, 9, 8), (8, 9, 11, 10), (10, 11, 13, 12), (3, 1, 15, 13, 11, 9, 7, 5), (12, 13, 15, 14), (14, 15, 1, 0), (0, 2, 4, 6, 8, 10, 12, 14), (16, 17, 19, 18), (18, 19, 21, 20), (20, 21, 23, 22), (22, 23, 25, 24), (24, 25, 27, 26), (26, 27, 29, 28), (19, 17, 31, 29, 27, 25, 23, 21), (28, 29, 31, 30), (30, 31, 17, 16), (16, 18, 20, 22, 24, 26, 28, 30), (32, 33, 35, 34), (34, 35, 37, 36), (36, 37, 39, 38), (38, 39, 41, 40), (40, 41, 43, 42), (42, 43, 45, 44), (35, 33, 47, 45, 43, 41, 39, 37), (44, 45, 47, 46), (46, 47, 33, 32), (32, 34, 36, 38, 40, 42, 44, 46), (48, 49, 51, 50), (50, 51, 53, 52), (52, 53, 55, 54), (54, 55, 57, 56), (56, 57, 59, 58), (58, 59, 61, 60), (51, 49, 63, 61, 59, 57, 55, 53), (60, 61, 63, 62), (62, 63, 49, 48), (48, 50, 52, 54, 56, 58, 60, 62)])
_uv = me_cylinder_036.uv_layers.new(name='UVMap')
_uv.uv.foreach_set('vector', [1.0, 0.5, 1.0, 1.0, 0.875, 1.0, 0.875, 0.5, 0.875, 0.5, 0.875, 1.0, 0.75, 1.0, 0.75, 0.5, 0.75, 0.5, 0.75, 1.0, 0.625, 1.0, 0.625, 0.5, 0.625, 0.5, 0.625, 1.0, 0.5, 1.0, 0.5, 0.5, 0.5, 0.5, 0.5, 1.0, 0.375, 1.0, 0.375, 0.5, 0.375, 0.5, 0.375, 1.0, 0.25, 1.0, 0.25, 0.5, 0.4197, 0.4197, 0.25, 0.49, 0.08029, 0.4197, 0.01, 0.25, 0.08029, 0.08029, 0.25, 0.01, 0.4197, 0.08029, 0.49, 0.25, 0.25, 0.5, 0.25, 1.0, 0.125, 1.0, 0.125, 0.5, 0.125, 0.5, 0.125, 1.0, 0.0, 1.0, 0.0, 0.5, 0.75, 0.49, 0.9197, 0.4197, 0.99, 0.25, 0.9197, 0.08029, 0.75, 0.01, 0.5803, 0.08029, 0.51, 0.25, 0.5803, 0.4197, 1.0, 0.5, 1.0, 1.0, 0.875, 1.0, 0.875, 0.5, 0.875, 0.5, 0.875, 1.0, 0.75, 1.0, 0.75, 0.5, 0.75, 0.5, 0.75, 1.0, 0.625, 1.0, 0.625, 0.5, 0.625, 0.5, 0.625, 1.0, 0.5, 1.0, 0.5, 0.5, 0.5, 0.5, 0.5, 1.0, 0.375, 1.0, 0.375, 0.5, 0.375, 0.5, 0.375, 1.0, 0.25, 1.0, 0.25, 0.5, 0.4197, 0.4197, 0.25, 0.49, 0.08029, 0.4197, 0.01, 0.25, 0.08029, 0.08029, 0.25, 0.01, 0.4197, 0.08029, 0.49, 0.25, 0.25, 0.5, 0.25, 1.0, 0.125, 1.0, 0.125, 0.5, 0.125, 0.5, 0.125, 1.0, 0.0, 1.0, 0.0, 0.5, 0.75, 0.49, 0.9197, 0.4197, 0.99, 0.25, 0.9197, 0.08029, 0.75, 0.01, 0.5803, 0.08029, 0.51, 0.25, 0.5803, 0.4197, 1.0, 0.5, 1.0, 1.0, 0.875, 1.0, 0.875, 0.5, 0.875, 0.5, 0.875, 1.0, 0.75, 1.0, 0.75, 0.5, 0.75, 0.5, 0.75, 1.0, 0.625, 1.0, 0.625, 0.5, 0.625, 0.5, 0.625, 1.0, 0.5, 1.0, 0.5, 0.5, 0.5, 0.5, 0.5, 1.0, 0.375, 1.0, 0.375, 0.5, 0.375, 0.5, 0.375, 1.0, 0.25, 1.0, 0.25, 0.5, 0.4197, 0.4197, 0.25, 0.49, 0.08029, 0.4197, 0.01, 0.25, 0.08029, 0.08029, 0.25, 0.01, 0.4197, 0.08029, 0.49, 0.25, 0.25, 0.5, 0.25, 1.0, 0.125, 1.0, 0.125, 0.5, 0.125, 0.5, 0.125, 1.0, 0.0, 1.0, 0.0, 0.5, 0.75, 0.49, 0.9197, 0.4197, 0.99, 0.25, 0.9197, 0.08029, 0.75, 0.01, 0.5803, 0.08029, 0.51, 0.25, 0.5803, 0.4197, 1.0, 0.5, 1.0, 1.0, 0.875, 1.0, 0.875, 0.5, 0.875, 0.5, 0.875, 1.0, 0.75, 1.0, 0.75, 0.5, 0.75, 0.5, 0.75, 1.0, 0.625, 1.0, 0.625, 0.5, 0.625, 0.5, 0.625, 1.0, 0.5, 1.0, 0.5, 0.5, 0.5, 0.5, 0.5, 1.0, 0.375, 1.0, 0.375, 0.5, 0.375, 0.5, 0.375, 1.0, 0.25, 1.0, 0.25, 0.5, 0.4197, 0.4197, 0.25, 0.49, 0.08029, 0.4197, 0.01, 0.25, 0.08029, 0.08029, 0.25, 0.01, 0.4197, 0.08029, 0.49, 0.25, 0.25, 0.5, 0.25, 1.0, 0.125, 1.0, 0.125, 0.5, 0.125, 0.5, 0.125, 1.0, 0.0, 1.0, 0.0, 0.5, 0.75, 0.49, 0.9197, 0.4197, 0.99, 0.25, 0.9197, 0.08029, 0.75, 0.01, 0.5803, 0.08029, 0.51, 0.25, 0.5803, 0.4197])
me_cylinder_036.materials.append(mat_pipe)
me_cylinder_036.update()
me_cylinder_038 = bpy.data.meshes.new('Cylinder.038')
me_cylinder_038.from_pydata([(0.0, -0.01067, -3.027e-08), (0.0, -0.01067, -0.254), (0.007543, -0.007543, -3.013e-08), (0.007543, -0.007543, -0.254), (0.01067, -5.551e-09, -2.98e-08), (0.01067, 1.665e-08, -0.254), (0.007543, 0.007543, -2.947e-08), (0.007543, 0.007543, -0.254), (0.0, 0.01067, -2.934e-08), (0.0, 0.01067, -0.254), (-0.007543, 0.007543, -2.947e-08), (-0.007543, 0.007543, -0.254), (-0.01067, -5.551e-09, -2.98e-08), (-0.01067, 1.665e-08, -0.254), (-0.007543, -0.007543, -3.013e-08), (-0.007543, -0.007543, -0.254)], [], [(0, 1, 3, 2), (2, 3, 5, 4), (4, 5, 7, 6), (6, 7, 9, 8), (8, 9, 11, 10), (10, 11, 13, 12), (3, 1, 15, 13, 11, 9, 7, 5), (12, 13, 15, 14), (14, 15, 1, 0), (0, 2, 4, 6, 8, 10, 12, 14)])
_uv = me_cylinder_038.uv_layers.new(name='UVMap')
_uv.uv.foreach_set('vector', [1.0, 0.5, 1.0, 1.0, 0.875, 1.0, 0.875, 0.5, 0.875, 0.5, 0.875, 1.0, 0.75, 1.0, 0.75, 0.5, 0.75, 0.5, 0.75, 1.0, 0.625, 1.0, 0.625, 0.5, 0.625, 0.5, 0.625, 1.0, 0.5, 1.0, 0.5, 0.5, 0.5, 0.5, 0.5, 1.0, 0.375, 1.0, 0.375, 0.5, 0.375, 0.5, 0.375, 1.0, 0.25, 1.0, 0.25, 0.5, 0.4197, 0.4197, 0.25, 0.49, 0.08029, 0.4197, 0.01, 0.25, 0.08029, 0.08029, 0.25, 0.01, 0.4197, 0.08029, 0.49, 0.25, 0.25, 0.5, 0.25, 1.0, 0.125, 1.0, 0.125, 0.5, 0.125, 0.5, 0.125, 1.0, 0.0, 1.0, 0.0, 0.5, 0.75, 0.49, 0.9197, 0.4197, 0.99, 0.25, 0.9197, 0.08029, 0.75, 0.01, 0.5803, 0.08029, 0.51, 0.25, 0.5803, 0.4197])
me_cylinder_038.update()
me_cylinder_039 = bpy.data.meshes.new('Cylinder.039')
me_cylinder_039.from_pydata([(0.0, 0.0167, -0.4572), (0.0, 0.0167, -2.98e-08), (0.01181, 0.01181, -0.4572), (0.01181, 0.01181, -2.98e-08), (0.0167, 0.0, -0.4572), (0.0167, 0.0, -2.98e-08), (0.01181, -0.01181, -0.4572), (0.01181, -0.01181, -2.98e-08), (0.0, -0.0167, -0.4572), (0.0, -0.0167, -2.98e-08), (-0.01181, -0.01181, -0.4572), (-0.01181, -0.01181, -2.98e-08), (-0.0167, 0.0, -0.4572), (-0.0167, 0.0, -2.98e-08), (-0.01181, 0.01181, -0.4572), (-0.01181, 0.01181, -2.98e-08)], [], [(0, 1, 3, 2), (2, 3, 5, 4), (4, 5, 7, 6), (6, 7, 9, 8), (8, 9, 11, 10), (10, 11, 13, 12), (3, 1, 15, 13, 11, 9, 7, 5), (12, 13, 15, 14), (14, 15, 1, 0), (0, 2, 4, 6, 8, 10, 12, 14)])
_uv = me_cylinder_039.uv_layers.new(name='UVMap')
_uv.uv.foreach_set('vector', [1.0, 0.5, 1.0, 1.0, 0.875, 1.0, 0.875, 0.5, 0.875, 0.5, 0.875, 1.0, 0.75, 1.0, 0.75, 0.5, 0.75, 0.5, 0.75, 1.0, 0.625, 1.0, 0.625, 0.5, 0.625, 0.5, 0.625, 1.0, 0.5, 1.0, 0.5, 0.5, 0.5, 0.5, 0.5, 1.0, 0.375, 1.0, 0.375, 0.5, 0.375, 0.5, 0.375, 1.0, 0.25, 1.0, 0.25, 0.5, 0.4197, 0.4197, 0.25, 0.49, 0.08029, 0.4197, 0.01, 0.25, 0.08029, 0.08029, 0.25, 0.01, 0.4197, 0.08029, 0.49, 0.25, 0.25, 0.5, 0.25, 1.0, 0.125, 1.0, 0.125, 0.5, 0.125, 0.5, 0.125, 1.0, 0.0, 1.0, 0.0, 0.5, 0.75, 0.49, 0.9197, 0.4197, 0.99, 0.25, 0.9197, 0.08029, 0.75, 0.01, 0.5803, 0.08029, 0.51, 0.25, 0.5803, 0.4197])
me_cylinder_039.materials.append(mat_pipe)
me_cylinder_039.update()
me_plane_001 = bpy.data.meshes.new('Plane.001')
me_plane_001.from_pydata([(0.0, -0.3048, -0.3048), (-2.665e-08, 0.3048, -0.3048), (2.665e-08, -0.3048, 0.3048), (0.0, 0.3048, 0.3048), (-2.109e-08, 0.2041, -0.2783), (-2.217e-08, 0.2289, -0.2783), (-1.673e-08, 0.2289, -0.1537), (-2.276e-08, 0.2518, -0.2688), (-1.814e-08, 0.2518, -0.1632), (-2.253e-08, 0.2408, -0.2747), (-1.74e-08, 0.2408, -0.1574), (-2.276e-08, 0.2693, -0.2513), (-1.967e-08, 0.2693, -0.1807), (-2.168e-08, 0.28, -0.216), (-2.217e-08, 0.2788, -0.2284), (-2.109e-08, 0.2788, -0.2036), (-2.253e-08, 0.2752, -0.2403), (-2.041e-08, 0.2752, -0.1917), (-2.283e-08, 0.2614, -0.2609), (-1.891e-08, 0.2614, -0.1711), (-2.168e-08, 0.2165, -0.2795), (-5.454e-09, -0.01906, -0.1438), (-5.275e-09, -0.02784, -0.1485), (-5.214e-09, -0.03554, -0.1548), (-5.275e-09, -0.04186, -0.1625), (-6.134e-09, 0.000381, -0.14), (-7.153e-09, 0.01982, -0.1438), (-7.742e-09, 0.0286, -0.1485), (-6.61e-09, 0.01029, -0.1409), (-8.967e-09, 0.04262, -0.1625), (-9.557e-09, 0.04731, -0.1713), (-1.058e-08, 0.05118, -0.1908), (-1.01e-08, 0.0502, -0.1808), (-8.355e-09, 0.0363, -0.1548), (-5.744e-09, -0.00953, -0.1409), (-1.097e-08, 0.0502, -0.2007), (-1.126e-08, 0.04731, -0.2102), (-1.129e-08, 0.04646, -0.2118), (-1.144e-08, 0.04169, -0.2201), (-1.143e-08, 0.04262, -0.219), (9.873e-09, -0.1476, 0.07828), (9.194e-09, -0.144, 0.06636), (8.599e-09, -0.1427, 0.05398), (8.111e-09, -0.144, 0.04159), (1.288e-08, -0.2649, 0.02967), (1.061e-08, -0.2415, 0.001177), (1.137e-08, -0.2511, 0.009074), (9.873e-09, -0.2305, -0.004691), (1.214e-08, -0.259, 0.0187), (9.194e-09, -0.2186, -0.008305), (8.599e-09, -0.2062, -0.009525), (7.525e-09, -0.171, 0.001177), (7.748e-09, -0.1819, -0.004691), (7.525e-09, -0.1534, 0.0187), (7.748e-09, -0.1476, 0.02967), (7.449e-09, -0.1613, 0.009074), (8.111e-09, -0.1939, -0.008305), (6.194e-09, -0.001402, 0.1403), (5.328e-09, 0.01842, 0.1403), (9.683e-09, 0.01842, 0.2399), (4.859e-09, 0.03673, 0.1479), (8.551e-09, 0.03673, 0.2324), (5.037e-09, 0.02795, 0.1432), (9.14e-09, 0.02795, 0.2371), (4.859e-09, 0.05075, 0.1619), (7.326e-09, 0.05075, 0.2183), (5.718e-09, 0.05931, 0.1901), (5.328e-09, 0.05833, 0.1802), (6.194e-09, 0.05833, 0.2), (5.037e-09, 0.05544, 0.1707), (6.737e-09, 0.05544, 0.2096), (4.798e-09, 0.04443, 0.1542), (7.939e-09, 0.04443, 0.226), (5.718e-09, 0.008509, 0.1393), (1.026e-08, -0.1507, 0.08411), (1.047e-08, -0.1518, 0.08773), (1.121e-08, -0.1577, 0.09871), (1.197e-08, -0.1656, 0.1083), (1.274e-08, -0.1752, 0.1162), (1.347e-08, -0.1862, 0.1221), (1.524e-08, -0.2229, 0.1257), (1.558e-08, -0.2343, 0.1222), (1.475e-08, -0.2105, 0.1269), (1.415e-08, -0.1981, 0.1257), (1.56e-08, -0.2348, 0.1221), (1.582e-08, -0.2457, 0.1162), (1.59e-08, -0.2554, 0.1083), (1.582e-08, -0.2633, 0.09871), (1.56e-08, -0.2691, 0.08773), (1.524e-08, -0.2727, 0.07582), (1.475e-08, -0.274, 0.06343), (1.347e-08, -0.2691, 0.03913), (1.415e-08, -0.2727, 0.05104), (1.308e-08, -0.266, 0.03329), (1.274e-08, -0.2633, 0.02815), (1.197e-08, -0.2554, 0.01853), (9.792e-09, -0.1482, 0.07582), (1.121e-08, -0.2457, 0.01063), (9.197e-09, -0.2105, -7.015e-05), (9.792e-09, -0.2229, 0.00115), (1.047e-08, -0.2348, 0.004764), (8.122e-09, -0.1752, 0.01063), (8.047e-09, -0.1656, 0.01853), (8.346e-09, -0.1518, 0.03913), (8.709e-09, -0.1482, 0.05104), (8.122e-09, -0.1577, 0.02815), (8.709e-09, -0.1981, 0.00115), (8.346e-09, -0.1862, 0.004764), (9.197e-09, -0.147, 0.06343), (-1.554e-08, 0.1515, -0.204), (-1.551e-08, 0.1516, -0.2033), (-1.518e-08, 0.1549, -0.1922), (-1.659e-08, 0.2263, -0.1534), (-1.662e-08, 0.2267, -0.1535), (-1.6e-08, 0.2139, -0.1522), (-1.551e-08, 0.2015, -0.1534), (-1.515e-08, 0.1896, -0.157), (-1.493e-08, 0.1786, -0.1629), (-1.515e-08, 0.1552, -0.1914), (-1.485e-08, 0.169, -0.1708), (-1.493e-08, 0.1611, -0.1804), (-2.106e-08, 0.2037, -0.2782), (-2.096e-08, 0.2015, -0.2779), (-2.028e-08, 0.1896, -0.2743), (-1.954e-08, 0.1786, -0.2685), (-1.878e-08, 0.169, -0.2606), (-1.801e-08, 0.1611, -0.2509), (-1.727e-08, 0.1552, -0.24), (-1.659e-08, 0.1516, -0.2281), (-1.6e-08, 0.1504, -0.2157), (-1.727e-08, 0.2382, -0.157), (-2.155e-08, 0.2139, -0.2792), (-2.24e-08, 0.2725, -0.24), (-2.155e-08, 0.2774, -0.2157), (-2.204e-08, 0.2761, -0.2281), (-1.878e-08, 0.2588, -0.1708), (-2.028e-08, 0.2725, -0.1914), (-1.954e-08, 0.2667, -0.1804), (-2.204e-08, 0.2263, -0.2779), (-2.24e-08, 0.2382, -0.2743), (-2.263e-08, 0.2491, -0.2685), (-2.27e-08, 0.2588, -0.2606), (-2.096e-08, 0.2761, -0.2033), (-1.801e-08, 0.2491, -0.1629), (-2.263e-08, 0.2667, -0.2509), (-1.147e-08, 0.0392, -0.2231), (-1.157e-08, 0.03651, -0.2282), (-1.163e-08, 0.03019, -0.2359), (-1.157e-08, 0.02249, -0.2422), (-5.377e-09, -0.04455, -0.1676), (-5.41e-09, -0.04797, -0.1717), (-5.589e-09, -0.05266, -0.1805), (-5.879e-09, -0.05555, -0.19), (-6.269e-09, -0.05653, -0.2), (-1.023e-08, -0.01564, -0.2498), (-9.692e-09, -0.02517, -0.2469), (-1.071e-08, -0.005729, -0.2508), (-1.11e-08, 0.004182, -0.2498), (-1.139e-08, 0.01371, -0.2469), (-9.103e-09, -0.03395, -0.2422), (-8.49e-09, -0.04165, -0.2359), (-6.745e-09, -0.05555, -0.2099), (-7.877e-09, -0.04797, -0.2282), (-7.288e-09, -0.05266, -0.2194), (-7.877e-09, 0.02249, -0.1577), (-8.49e-09, 0.03019, -0.164), (-9.103e-09, 0.03651, -0.1717), (-9.692e-09, 0.0412, -0.1805), (-1.071e-08, 0.04507, -0.2), (-1.023e-08, 0.0441, -0.19), (-1.139e-08, 0.0412, -0.2194), (-5.35e-09, -0.04165, -0.164), (-5.41e-09, -0.03395, -0.1577), (-5.589e-09, -0.02517, -0.153), (-1.11e-08, 0.0441, -0.2099), (-5.879e-09, -0.01564, -0.1501), (-6.269e-09, -0.005729, -0.1492), (-6.745e-09, 0.004182, -0.1501), (-7.288e-09, 0.01371, -0.153), (6.422e-09, -0.005407, 0.1415), (6.764e-09, -0.01253, 0.1422), (7.307e-09, -0.02206, 0.1451), (7.896e-09, -0.03084, 0.1498), (8.509e-09, -0.03854, 0.1561), (9.711e-09, -0.04955, 0.1726), (9.122e-09, -0.04486, 0.1638), (1.145e-08, -0.04863, 0.2132), (1.141e-08, -0.04955, 0.2115), (1.025e-08, -0.05245, 0.1821), (1.112e-08, -0.05245, 0.2019), (1.073e-08, -0.05342, 0.192), (1.159e-08, -0.04486, 0.2203), (1.165e-08, -0.03854, 0.228), (1.159e-08, -0.03084, 0.2343), (1.141e-08, -0.02206, 0.239), (1.112e-08, -0.01253, 0.2419), (1.003e-08, 0.01129, 0.2406), (1.073e-08, -0.002621, 0.2428), (1.025e-08, 0.007289, 0.2419), (5.608e-09, 0.04431, 0.1726), (6.288e-09, 0.04818, 0.192), (5.898e-09, 0.0472, 0.1821), (9.711e-09, 0.01682, 0.239), (8.509e-09, 0.0333, 0.228), (9.122e-09, 0.0256, 0.2343), (5.898e-09, 0.007289, 0.1422), (6.288e-09, -0.002621, 0.1412), (5.608e-09, 0.01682, 0.1451), (5.429e-09, 0.0256, 0.1498), (5.429e-09, 0.03962, 0.1638), (5.369e-09, 0.0333, 0.1561), (6.764e-09, 0.0472, 0.2019), (7.307e-09, 0.04431, 0.2115), (7.896e-09, 0.03962, 0.2203), (0.0, -0.3048, -0.3048), (-2.665e-08, 0.3048, -0.3048), (2.665e-08, -0.3048, 0.3048), (0.0, 0.3048, 0.3048), (-2.109e-08, 0.2041, -0.2783), (-2.217e-08, 0.2289, -0.2783), (-1.673e-08, 0.2289, -0.1537), (-2.276e-08, 0.2518, -0.2688), (-1.814e-08, 0.2518, -0.1632), (-2.253e-08, 0.2408, -0.2747), (-1.74e-08, 0.2408, -0.1574), (-2.276e-08, 0.2693, -0.2513), (-1.967e-08, 0.2693, -0.1807), (-2.168e-08, 0.28, -0.216), (-2.217e-08, 0.2788, -0.2284), (-2.109e-08, 0.2788, -0.2036), (-2.253e-08, 0.2752, -0.2403), (-2.041e-08, 0.2752, -0.1917), (-2.283e-08, 0.2614, -0.2609), (-1.891e-08, 0.2614, -0.1711), (-2.168e-08, 0.2165, -0.2795), (-5.454e-09, -0.01906, -0.1438), (-5.275e-09, -0.02784, -0.1485), (-5.214e-09, -0.03554, -0.1548), (-5.275e-09, -0.04186, -0.1625), (-6.134e-09, 0.000381, -0.14), (-7.153e-09, 0.01982, -0.1438), (-7.742e-09, 0.0286, -0.1485), (-6.61e-09, 0.01029, -0.1409), (-8.967e-09, 0.04262, -0.1625), (-9.557e-09, 0.04731, -0.1713), (-1.058e-08, 0.05118, -0.1908), (-1.01e-08, 0.0502, -0.1808), (-8.355e-09, 0.0363, -0.1548), (-5.744e-09, -0.00953, -0.1409), (-1.097e-08, 0.0502, -0.2007), (-1.126e-08, 0.04731, -0.2102), (-1.129e-08, 0.04646, -0.2118), (-1.144e-08, 0.04169, -0.2201), (-1.143e-08, 0.04262, -0.219), (9.873e-09, -0.1476, 0.07828), (9.194e-09, -0.144, 0.06636), (8.599e-09, -0.1427, 0.05398), (8.111e-09, -0.144, 0.04159), (1.288e-08, -0.2649, 0.02967), (1.061e-08, -0.2415, 0.001177), (1.137e-08, -0.2511, 0.009074), (9.873e-09, -0.2305, -0.004691), (1.214e-08, -0.259, 0.0187), (9.194e-09, -0.2186, -0.008305), (8.599e-09, -0.2062, -0.009525), (7.525e-09, -0.171, 0.001177), (7.748e-09, -0.1819, -0.004691), (7.525e-09, -0.1534, 0.0187), (7.748e-09, -0.1476, 0.02967), (7.449e-09, -0.1613, 0.009074), (8.111e-09, -0.1939, -0.008305), (6.194e-09, -0.001402, 0.1403), (5.328e-09, 0.01842, 0.1403), (9.683e-09, 0.01842, 0.2399), (4.859e-09, 0.03673, 0.1479), (8.551e-09, 0.03673, 0.2324), (5.037e-09, 0.02795, 0.1432), (9.14e-09, 0.02795, 0.2371), (4.859e-09, 0.05075, 0.1619), (7.326e-09, 0.05075, 0.2183), (5.718e-09, 0.05931, 0.1901), (5.328e-09, 0.05833, 0.1802), (6.194e-09, 0.05833, 0.2), (5.037e-09, 0.05544, 0.1707), (6.737e-09, 0.05544, 0.2096), (4.798e-09, 0.04443, 0.1542), (7.939e-09, 0.04443, 0.226), (5.718e-09, 0.008509, 0.1393), (1.026e-08, -0.1507, 0.08411), (1.047e-08, -0.1518, 0.08773), (1.121e-08, -0.1577, 0.09871), (1.197e-08, -0.1656, 0.1083), (1.274e-08, -0.1752, 0.1162), (1.347e-08, -0.1862, 0.1221), (1.524e-08, -0.2229, 0.1257), (1.558e-08, -0.2343, 0.1222), (1.475e-08, -0.2105, 0.1269), (1.415e-08, -0.1981, 0.1257), (1.56e-08, -0.2348, 0.1221), (1.582e-08, -0.2457, 0.1162), (1.59e-08, -0.2554, 0.1083), (1.582e-08, -0.2633, 0.09871), (1.56e-08, -0.2691, 0.08773), (1.524e-08, -0.2727, 0.07582), (1.475e-08, -0.274, 0.06343), (1.347e-08, -0.2691, 0.03913), (1.415e-08, -0.2727, 0.05104), (1.308e-08, -0.266, 0.03329), (1.274e-08, -0.2633, 0.02815), (1.197e-08, -0.2554, 0.01853), (9.792e-09, -0.1482, 0.07582), (1.121e-08, -0.2457, 0.01063), (9.197e-09, -0.2105, -7.015e-05), (9.792e-09, -0.2229, 0.00115), (1.047e-08, -0.2348, 0.004764), (8.122e-09, -0.1752, 0.01063), (8.047e-09, -0.1656, 0.01853), (8.346e-09, -0.1518, 0.03913), (8.709e-09, -0.1482, 0.05104), (8.122e-09, -0.1577, 0.02815), (8.709e-09, -0.1981, 0.00115), (8.346e-09, -0.1862, 0.004764), (9.197e-09, -0.147, 0.06343), (-1.554e-08, 0.1515, -0.204), (-1.551e-08, 0.1516, -0.2033), (-1.518e-08, 0.1549, -0.1922), (-1.659e-08, 0.2263, -0.1534), (-1.662e-08, 0.2267, -0.1535), (-1.6e-08, 0.2139, -0.1522), (-1.551e-08, 0.2015, -0.1534), (-1.515e-08, 0.1896, -0.157), (-1.493e-08, 0.1786, -0.1629), (-1.515e-08, 0.1552, -0.1914), (-1.485e-08, 0.169, -0.1708), (-1.493e-08, 0.1611, -0.1804), (-2.106e-08, 0.2037, -0.2782), (-2.096e-08, 0.2015, -0.2779), (-2.028e-08, 0.1896, -0.2743), (-1.954e-08, 0.1786, -0.2685), (-1.878e-08, 0.169, -0.2606), (-1.801e-08, 0.1611, -0.2509), (-1.727e-08, 0.1552, -0.24), (-1.659e-08, 0.1516, -0.2281), (-1.6e-08, 0.1504, -0.2157), (-1.727e-08, 0.2382, -0.157), (-2.155e-08, 0.2139, -0.2792), (-2.24e-08, 0.2725, -0.24), (-2.155e-08, 0.2774, -0.2157), (-2.204e-08, 0.2761, -0.2281), (-1.878e-08, 0.2588, -0.1708), (-2.028e-08, 0.2725, -0.1914), (-1.954e-08, 0.2667, -0.1804), (-2.204e-08, 0.2263, -0.2779), (-2.24e-08, 0.2382, -0.2743), (-2.263e-08, 0.2491, -0.2685), (-2.27e-08, 0.2588, -0.2606), (-2.096e-08, 0.2761, -0.2033), (-1.801e-08, 0.2491, -0.1629), (-2.263e-08, 0.2667, -0.2509), (-1.147e-08, 0.0392, -0.2231), (-1.157e-08, 0.03651, -0.2282), (-1.163e-08, 0.03019, -0.2359), (-1.157e-08, 0.02249, -0.2422), (-5.377e-09, -0.04455, -0.1676), (-5.41e-09, -0.04797, -0.1717), (-5.589e-09, -0.05266, -0.1805), (-5.879e-09, -0.05555, -0.19), (-6.269e-09, -0.05653, -0.2), (-1.023e-08, -0.01564, -0.2498), (-9.692e-09, -0.02517, -0.2469), (-1.071e-08, -0.005729, -0.2508), (-1.11e-08, 0.004182, -0.2498), (-1.139e-08, 0.01371, -0.2469), (-9.103e-09, -0.03395, -0.2422), (-8.49e-09, -0.04165, -0.2359), (-6.745e-09, -0.05555, -0.2099), (-7.877e-09, -0.04797, -0.2282), (-7.288e-09, -0.05266, -0.2194), (-7.877e-09, 0.02249, -0.1577), (-8.49e-09, 0.03019, -0.164), (-9.103e-09, 0.03651, -0.1717), (-9.692e-09, 0.0412, -0.1805), (-1.071e-08, 0.04507, -0.2), (-1.023e-08, 0.0441, -0.19), (-1.139e-08, 0.0412, -0.2194), (-5.35e-09, -0.04165, -0.164), (-5.41e-09, -0.03395, -0.1577), (-5.589e-09, -0.02517, -0.153), (-1.11e-08, 0.0441, -0.2099), (-5.879e-09, -0.01564, -0.1501), (-6.269e-09, -0.005729, -0.1492), (-6.745e-09, 0.004182, -0.1501), (-7.288e-09, 0.01371, -0.153), (6.422e-09, -0.005407, 0.1415), (6.764e-09, -0.01253, 0.1422), (7.307e-09, -0.02206, 0.1451), (7.896e-09, -0.03084, 0.1498), (8.509e-09, -0.03854, 0.1561), (9.711e-09, -0.04955, 0.1726), (9.122e-09, -0.04486, 0.1638), (1.145e-08, -0.04863, 0.2132), (1.141e-08, -0.04955, 0.2115), (1.025e-08, -0.05245, 0.1821), (1.112e-08, -0.05245, 0.2019), (1.073e-08, -0.05342, 0.192), (1.159e-08, -0.04486, 0.2203), (1.165e-08, -0.03854, 0.228), (1.159e-08, -0.03084, 0.2343), (1.141e-08, -0.02206, 0.239), (1.112e-08, -0.01253, 0.2419), (1.003e-08, 0.01129, 0.2406), (1.073e-08, -0.002621, 0.2428), (1.025e-08, 0.007289, 0.2419), (5.608e-09, 0.04431, 0.1726), (6.288e-09, 0.04818, 0.192), (5.898e-09, 0.0472, 0.1821), (9.711e-09, 0.01682, 0.239), (8.509e-09, 0.0333, 0.228), (9.122e-09, 0.0256, 0.2343), (5.898e-09, 0.007289, 0.1422), (6.288e-09, -0.002621, 0.1412), (5.608e-09, 0.01682, 0.1451), (5.429e-09, 0.0256, 0.1498), (5.429e-09, 0.03962, 0.1638), (5.369e-09, 0.0333, 0.1561), (6.764e-09, 0.0472, 0.2019), (7.307e-09, 0.04431, 0.2115), (7.896e-09, 0.03962, 0.2203)], [], [(11, 18, 1, 3, 6, 10, 8, 19, 12, 17, 15, 13, 14, 16), (110, 111, 37, 39, 38, 109), (112, 113, 6, 3, 70, 68, 66, 67, 69, 64, 71, 60, 62, 58, 73, 57, 179, 180, 181, 182, 183, 185, 184, 188, 190, 189, 187, 186, 2, 81, 80, 82, 83, 79, 78, 77, 76, 75, 74, 40, 41, 42, 43, 54, 53, 55, 22, 21, 34, 25, 28, 26, 27, 33, 29, 30, 32, 31, 35, 36, 37, 111, 118, 120, 119, 117, 116, 115, 114), (196, 59, 63, 61, 72, 65, 70, 3, 2, 186, 191, 192, 193, 194, 195, 197, 198), (150, 149, 24, 23, 22, 55, 51, 52, 56, 50, 49, 47, 45, 46, 48, 44, 93, 91, 92, 90, 89, 88, 87, 86, 85, 84, 81, 2, 0, 1, 18, 7, 9, 5, 20, 4, 121, 122, 123, 124, 125, 126, 127, 128, 129, 109, 38, 145, 146, 147, 148, 158, 157, 156, 154, 155, 159, 160, 162, 163, 161, 153, 152, 151), (170, 145, 38, 39, 37, 36, 35, 31, 32, 30, 29, 33, 27, 26, 28, 25, 34, 21, 22, 23, 24, 149, 171, 172, 173, 175, 176, 177, 178, 164, 165, 166, 167, 169, 168, 174), (131, 121, 4, 20, 5, 9, 7, 18, 11, 16, 14, 13, 15, 17, 12, 19, 8, 10, 6, 113, 130, 143, 135, 137, 136, 142, 133, 134, 132, 144, 141, 140, 139, 138), (179, 57, 73, 58, 62, 60, 71, 64, 69, 67, 66, 68, 70, 65, 72, 61, 63, 59, 196, 202, 204, 203, 213, 212, 211, 200, 201, 199, 209, 210, 208, 207, 205, 206), (94, 93, 44, 48, 46, 45, 47, 49, 50, 56, 52, 51, 55, 53, 54, 43, 42, 41, 40, 74, 96, 108, 104, 103, 105, 102, 101, 107, 106, 98, 99, 100, 97, 95), (225, 230, 228, 227, 229, 231, 226, 233, 222, 224, 220, 217, 215, 232), (324, 323, 252, 253, 251, 325), (326, 328, 329, 330, 331, 333, 334, 332, 325, 251, 250, 249, 245, 246, 244, 243, 247, 241, 240, 242, 239, 248, 235, 236, 269, 267, 268, 257, 256, 255, 254, 288, 289, 290, 291, 292, 293, 297, 296, 294, 295, 216, 400, 401, 403, 404, 402, 398, 399, 397, 396, 395, 394, 393, 271, 287, 272, 276, 274, 285, 278, 283, 281, 280, 282, 284, 217, 220, 327), (410, 412, 411, 409, 408, 407, 406, 405, 400, 216, 217, 284, 279, 286, 275, 277, 273), (364, 365, 366, 367, 375, 377, 376, 374, 373, 369, 368, 370, 371, 372, 362, 361, 360, 359, 252, 323, 343, 342, 341, 340, 339, 338, 337, 336, 335, 218, 234, 219, 223, 221, 232, 215, 214, 216, 295, 298, 299, 300, 301, 302, 303, 304, 306, 305, 307, 258, 262, 260, 259, 261, 263, 264, 270, 266, 265, 269, 236, 237, 238, 363), (384, 388, 382, 383, 381, 380, 379, 378, 392, 391, 390, 389, 387, 386, 385, 363, 238, 237, 236, 235, 248, 239, 242, 240, 241, 247, 243, 244, 246, 245, 249, 250, 251, 253, 252, 359), (345, 352, 353, 354, 355, 358, 346, 348, 347, 356, 350, 351, 349, 357, 344, 327, 220, 224, 222, 233, 226, 231, 229, 227, 228, 230, 225, 232, 221, 223, 219, 234, 218, 335), (393, 420, 419, 421, 422, 424, 423, 413, 415, 414, 425, 426, 427, 417, 418, 416, 410, 273, 277, 275, 286, 279, 284, 282, 280, 281, 283, 278, 285, 274, 276, 272, 287, 271), (308, 309, 311, 314, 313, 312, 320, 321, 315, 316, 319, 317, 318, 322, 310, 288, 254, 255, 256, 257, 268, 267, 269, 265, 266, 270, 264, 263, 261, 259, 260, 262, 258, 307)])
_uv = me_plane_001.uv_layers.new(name='UVMap')
_uv.uv.foreach_set('vector', [0.9418, 0.08776, 0.9288, 0.07198, 1.0, 0.0, 1.0, 1.0, 0.8755, 0.2478, 0.895, 0.2419, 0.913, 0.2322, 0.9288, 0.2193, 0.9418, 0.2035, 0.9514, 0.1855, 0.9573, 0.166, 0.9593, 0.1456, 0.9573, 0.1253, 0.9514, 0.1058, 0.7487, 0.1665, 0.7541, 0.1846, 0.5762, 0.1526, 0.5699, 0.1408, 0.5684, 0.1389, 0.7485, 0.1653, 0.8711, 0.2484, 0.8719, 0.2482, 0.8755, 0.2478, 1.0, 1.0, 0.5909, 0.8438, 0.5957, 0.8281, 0.5973, 0.8119, 0.5957, 0.7956, 0.5909, 0.78, 0.5832, 0.7656, 0.5729, 0.753, 0.5603, 0.7426, 0.5458, 0.7349, 0.5302, 0.7301, 0.514, 0.7285, 0.4977, 0.7301, 0.4911, 0.7321, 0.4794, 0.7333, 0.4638, 0.738, 0.4494, 0.7457, 0.4368, 0.7561, 0.4264, 0.7687, 0.4187, 0.7831, 0.414, 0.7988, 0.4124, 0.815, 0.414, 0.8313, 0.4187, 0.8469, 0.4202, 0.8498, 0.0, 1.0, 0.1157, 0.7005, 0.1344, 0.7062, 0.1547, 0.7082, 0.1751, 0.7062, 0.1946, 0.7003, 0.2126, 0.6907, 0.2284, 0.6777, 0.2414, 0.6619, 0.251, 0.6439, 0.2528, 0.638, 0.2579, 0.6284, 0.2638, 0.6089, 0.2658, 0.5885, 0.2638, 0.5682, 0.2579, 0.5487, 0.2483, 0.5307, 0.2353, 0.5149, 0.4543, 0.2564, 0.4687, 0.2641, 0.4844, 0.2688, 0.5006, 0.2704, 0.5169, 0.2688, 0.5325, 0.2641, 0.5469, 0.2564, 0.5596, 0.246, 0.5699, 0.2334, 0.5776, 0.219, 0.5824, 0.2033, 0.584, 0.1871, 0.5824, 0.1708, 0.5776, 0.1552, 0.5762, 0.1526, 0.7541, 0.1846, 0.7546, 0.1861, 0.7642, 0.2041, 0.7772, 0.2199, 0.793, 0.2328, 0.811, 0.2424, 0.8305, 0.2484, 0.8508, 0.2504, 0.5185, 0.8948, 0.5302, 0.8936, 0.5458, 0.8889, 0.5603, 0.8812, 0.5729, 0.8708, 0.5832, 0.8582, 0.5909, 0.8438, 1.0, 1.0, 0.0, 1.0, 0.4202, 0.8498, 0.4264, 0.8613, 0.4368, 0.874, 0.4494, 0.8843, 0.4638, 0.892, 0.4794, 0.8968, 0.4957, 0.8984, 0.512, 0.8968, 0.4213, 0.2183, 0.4269, 0.2251, 0.4313, 0.2334, 0.4417, 0.246, 0.4543, 0.2564, 0.2353, 0.5149, 0.2195, 0.5019, 0.2015, 0.4923, 0.182, 0.4864, 0.1617, 0.4844, 0.1413, 0.4864, 0.1218, 0.4923, 0.1038, 0.5019, 0.08801, 0.5149, 0.07506, 0.5307, 0.06543, 0.5487, 0.06363, 0.5546, 0.05851, 0.5642, 0.05258, 0.5837, 0.05058, 0.6041, 0.05258, 0.6244, 0.05851, 0.6439, 0.06814, 0.6619, 0.08109, 0.6777, 0.09688, 0.6907, 0.1149, 0.7003, 0.1157, 0.7005, 0.0, 1.0, 0.0, 0.0, 1.0, 0.0, 0.9288, 0.07198, 0.913, 0.05902, 0.895, 0.0494, 0.8755, 0.04347, 0.8552, 0.04147, 0.8348, 0.04347, 0.8341, 0.04369, 0.8305, 0.04405, 0.811, 0.04997, 0.793, 0.0596, 0.7772, 0.07256, 0.7642, 0.08834, 0.7546, 0.1063, 0.7487, 0.1259, 0.7467, 0.1462, 0.7485, 0.1653, 0.5684, 0.1389, 0.5643, 0.134, 0.5599, 0.1257, 0.5495, 0.1131, 0.5369, 0.1027, 0.5225, 0.095, 0.5069, 0.09026, 0.4906, 0.08866, 0.4743, 0.09026, 0.4587, 0.095, 0.4443, 0.1027, 0.4317, 0.1131, 0.4213, 0.1257, 0.4136, 0.1401, 0.4089, 0.1557, 0.4073, 0.172, 0.4089, 0.1882, 0.4136, 0.2039, 0.5676, 0.1401, 0.5643, 0.134, 0.5684, 0.1389, 0.5699, 0.1408, 0.5762, 0.1526, 0.5776, 0.1552, 0.5824, 0.1708, 0.584, 0.1871, 0.5824, 0.2033, 0.5776, 0.219, 0.5699, 0.2334, 0.5596, 0.246, 0.5469, 0.2564, 0.5325, 0.2641, 0.5169, 0.2688, 0.5006, 0.2704, 0.4844, 0.2688, 0.4687, 0.2641, 0.4543, 0.2564, 0.4417, 0.246, 0.4313, 0.2334, 0.4269, 0.2251, 0.4317, 0.2309, 0.4443, 0.2413, 0.4587, 0.249, 0.4743, 0.2537, 0.4906, 0.2553, 0.5069, 0.2537, 0.5225, 0.249, 0.5369, 0.2413, 0.5495, 0.2309, 0.5599, 0.2183, 0.5676, 0.2039, 0.5723, 0.1882, 0.5739, 0.172, 0.5723, 0.1557, 0.8508, 0.04205, 0.8341, 0.04369, 0.8348, 0.04347, 0.8552, 0.04147, 0.8755, 0.04347, 0.895, 0.0494, 0.913, 0.05902, 0.9288, 0.07198, 0.9418, 0.08776, 0.9514, 0.1058, 0.9573, 0.1253, 0.9593, 0.1456, 0.9573, 0.166, 0.9514, 0.1855, 0.9418, 0.2035, 0.9288, 0.2193, 0.913, 0.2322, 0.895, 0.2419, 0.8755, 0.2478, 0.8719, 0.2482, 0.8907, 0.2424, 0.9087, 0.2328, 0.9245, 0.2199, 0.9374, 0.2041, 0.9471, 0.1861, 0.953, 0.1665, 0.955, 0.1462, 0.953, 0.1259, 0.9471, 0.1063, 0.9374, 0.08834, 0.9245, 0.07256, 0.9087, 0.0596, 0.8907, 0.04997, 0.8711, 0.04405, 0.4911, 0.7321, 0.4977, 0.7301, 0.514, 0.7285, 0.5302, 0.7301, 0.5458, 0.7349, 0.5603, 0.7426, 0.5729, 0.753, 0.5832, 0.7656, 0.5909, 0.78, 0.5957, 0.7956, 0.5973, 0.8119, 0.5957, 0.8281, 0.5909, 0.8438, 0.5832, 0.8582, 0.5729, 0.8708, 0.5603, 0.8812, 0.5458, 0.8889, 0.5302, 0.8936, 0.5185, 0.8948, 0.5276, 0.892, 0.542, 0.8843, 0.5546, 0.874, 0.565, 0.8613, 0.5727, 0.8469, 0.5774, 0.8313, 0.579, 0.815, 0.5774, 0.7988, 0.5727, 0.7831, 0.565, 0.7687, 0.5546, 0.7561, 0.542, 0.7457, 0.5276, 0.738, 0.512, 0.7333, 0.4957, 0.7317, 0.06814, 0.5462, 0.06363, 0.5546, 0.06543, 0.5487, 0.07506, 0.5307, 0.08801, 0.5149, 0.1038, 0.5019, 0.1218, 0.4923, 0.1413, 0.4864, 0.1617, 0.4844, 0.182, 0.4864, 0.2015, 0.4923, 0.2195, 0.5019, 0.2353, 0.5149, 0.2483, 0.5307, 0.2579, 0.5487, 0.2638, 0.5682, 0.2658, 0.5885, 0.2638, 0.6089, 0.2579, 0.6284, 0.2528, 0.638, 0.2569, 0.6244, 0.2589, 0.6041, 0.2569, 0.5837, 0.251, 0.5642, 0.2414, 0.5462, 0.2284, 0.5304, 0.2126, 0.5174, 0.1946, 0.5078, 0.1751, 0.5019, 0.1547, 0.4999, 0.1344, 0.5019, 0.1149, 0.5078, 0.09688, 0.5174, 0.08109, 0.5304, 0.6169, 0.3909, 0.6195, 0.3957, 0.621, 0.4008, 0.6216, 0.4062, 0.621, 0.4116, 0.6195, 0.4168, 0.6169, 0.4215, 0.6135, 0.4257, 0.6093, 0.4291, 0.6045, 0.4317, 0.5994, 0.4333, 0.6323, 0.6323, 0.6323, 0.3677, 0.6135, 0.3867, 0.5658, 0.4118, 0.5658, 0.4114, 0.5181, 0.4044, 0.5185, 0.4049, 0.5202, 0.4081, 0.5673, 0.4165, 0.5982, 0.4334, 0.5928, 0.4339, 0.5875, 0.4334, 0.5823, 0.4318, 0.5775, 0.4293, 0.5733, 0.4259, 0.5699, 0.4217, 0.5674, 0.4169, 0.5673, 0.4165, 0.5202, 0.4081, 0.5205, 0.4088, 0.5218, 0.4129, 0.5222, 0.4172, 0.5218, 0.4215, 0.5205, 0.4256, 0.5185, 0.4294, 0.5158, 0.4328, 0.5124, 0.4355, 0.5086, 0.4376, 0.5045, 0.4388, 0.5002, 0.4392, 0.4959, 0.4388, 0.4917, 0.4376, 0.4879, 0.4355, 0.43, 0.5039, 0.4334, 0.5081, 0.4359, 0.5129, 0.4375, 0.5181, 0.438, 0.5234, 0.4375, 0.5288, 0.4359, 0.534, 0.4346, 0.5365, 0.4341, 0.5381, 0.4316, 0.5428, 0.4281, 0.547, 0.424, 0.5505, 0.4192, 0.553, 0.414, 0.5546, 0.4086, 0.5551, 0.4033, 0.5546, 0.3983, 0.5531, 0.3677, 0.6323, 0.4789, 0.5926, 0.4785, 0.5918, 0.4772, 0.5877, 0.4768, 0.5834, 0.4772, 0.5791, 0.4785, 0.5749, 0.4805, 0.5711, 0.4833, 0.5678, 0.4866, 0.565, 0.4904, 0.563, 0.4946, 0.5617, 0.4977, 0.5614, 0.4994, 0.5609, 0.5037, 0.5605, 0.508, 0.5609, 0.5121, 0.5622, 0.5159, 0.5642, 0.5193, 0.5669, 0.522, 0.5703, 0.5241, 0.5741, 0.5253, 0.5782, 0.5257, 0.5825, 0.5253, 0.5868, 0.5241, 0.591, 0.6323, 0.6323, 0.5994, 0.4333, 0.5984, 0.4334, 0.5049, 0.6045, 0.5032, 0.605, 0.4989, 0.6054, 0.4946, 0.605, 0.4904, 0.6037, 0.4866, 0.6017, 0.4833, 0.599, 0.4805, 0.5956, 0.4789, 0.5926, 0.3677, 0.6323, 0.6323, 0.6323, 0.5241, 0.591, 0.522, 0.5948, 0.5193, 0.5981, 0.5159, 0.6009, 0.5121, 0.6029, 0.508, 0.6042, 0.4792, 0.4255, 0.4771, 0.4216, 0.4759, 0.4175, 0.4755, 0.4132, 0.4759, 0.4089, 0.4771, 0.4048, 0.4792, 0.4009, 0.4819, 0.3976, 0.4853, 0.3949, 0.4891, 0.3928, 0.4932, 0.3916, 0.4975, 0.3911, 0.5018, 0.3916, 0.506, 0.3928, 0.5098, 0.3949, 0.5131, 0.3976, 0.5158, 0.4009, 0.517, 0.4031, 0.5181, 0.4044, 0.5658, 0.4114, 0.5653, 0.4064, 0.5658, 0.401, 0.5674, 0.3958, 0.5699, 0.3911, 0.5733, 0.3869, 0.5775, 0.3835, 0.5823, 0.3809, 0.5875, 0.3793, 0.5884, 0.3792, 0.5886, 0.3792, 0.594, 0.3787, 0.5994, 0.3792, 0.6045, 0.3808, 0.6093, 0.3833, 0.6135, 0.3867, 0.6323, 0.3677, 0.3677, 0.3677, 0.3677, 0.6323, 0.3983, 0.5531, 0.3981, 0.553, 0.3933, 0.5505, 0.3891, 0.547, 0.3857, 0.5428, 0.3832, 0.5381, 0.3816, 0.5329, 0.3811, 0.5275, 0.3816, 0.5222, 0.3832, 0.517, 0.3845, 0.5145, 0.385, 0.5129, 0.3875, 0.5081, 0.391, 0.5039, 0.3952, 0.5005, 0.3999, 0.498, 0.4051, 0.4964, 0.4105, 0.4959, 0.4158, 0.4964, 0.421, 0.498, 0.4258, 0.5005, 0.43, 0.5039, 0.4879, 0.4355, 0.4846, 0.4328, 0.4818, 0.4294, 0.4807, 0.4273, 0.5179, 0.4048, 0.5191, 0.4089, 0.5196, 0.4132, 0.5191, 0.4175, 0.5179, 0.4216, 0.5158, 0.4255, 0.5131, 0.4288, 0.5098, 0.4315, 0.506, 0.4336, 0.5018, 0.4348, 0.4975, 0.4353, 0.4932, 0.4348, 0.4891, 0.4336, 0.4853, 0.4315, 0.4819, 0.4288, 0.4807, 0.4273, 0.4818, 0.4294, 0.4846, 0.4328, 0.4879, 0.4355, 0.4917, 0.4376, 0.4959, 0.4388, 0.5002, 0.4392, 0.5045, 0.4388, 0.5086, 0.4376, 0.5124, 0.4355, 0.5158, 0.4328, 0.5185, 0.4294, 0.5205, 0.4256, 0.5218, 0.4215, 0.5222, 0.4172, 0.5218, 0.4129, 0.5205, 0.4088, 0.5202, 0.4081, 0.5185, 0.4049, 0.5181, 0.4044, 0.517, 0.4031, 0.5928, 0.3788, 0.5982, 0.3793, 0.6034, 0.3809, 0.6082, 0.3835, 0.6123, 0.3869, 0.6158, 0.3911, 0.6183, 0.3958, 0.6199, 0.401, 0.6204, 0.4064, 0.6199, 0.4118, 0.6183, 0.4169, 0.6158, 0.4217, 0.6123, 0.4259, 0.6082, 0.4293, 0.6034, 0.4318, 0.5984, 0.4334, 0.5994, 0.4333, 0.6045, 0.4317, 0.6093, 0.4291, 0.6135, 0.4257, 0.6169, 0.4215, 0.6195, 0.4168, 0.621, 0.4116, 0.6216, 0.4062, 0.621, 0.4008, 0.6195, 0.3957, 0.6169, 0.3909, 0.6135, 0.3867, 0.6093, 0.3833, 0.6045, 0.3808, 0.5994, 0.3792, 0.594, 0.3787, 0.5886, 0.3792, 0.5884, 0.3792, 0.4977, 0.5614, 0.4989, 0.5613, 0.5032, 0.5617, 0.5073, 0.563, 0.5111, 0.565, 0.5145, 0.5678, 0.5172, 0.5711, 0.5192, 0.5749, 0.5205, 0.5791, 0.5209, 0.5834, 0.5205, 0.5877, 0.5192, 0.5918, 0.5172, 0.5956, 0.5145, 0.599, 0.5111, 0.6017, 0.5073, 0.6037, 0.5049, 0.6045, 0.508, 0.6042, 0.5121, 0.6029, 0.5159, 0.6009, 0.5193, 0.5981, 0.522, 0.5948, 0.5241, 0.591, 0.5253, 0.5868, 0.5257, 0.5825, 0.5253, 0.5782, 0.5241, 0.5741, 0.522, 0.5703, 0.5193, 0.5669, 0.5159, 0.5642, 0.5121, 0.5622, 0.508, 0.5609, 0.5037, 0.5605, 0.4994, 0.5609, 0.3857, 0.5122, 0.3891, 0.508, 0.3933, 0.5046, 0.3981, 0.5021, 0.4033, 0.5005, 0.4086, 0.5, 0.414, 0.5005, 0.4192, 0.5021, 0.424, 0.5046, 0.4281, 0.508, 0.4316, 0.5122, 0.4341, 0.517, 0.4357, 0.5222, 0.4362, 0.5275, 0.4357, 0.5329, 0.4346, 0.5365, 0.4359, 0.534, 0.4375, 0.5288, 0.438, 0.5234, 0.4375, 0.5181, 0.4359, 0.5129, 0.4334, 0.5081, 0.43, 0.5039, 0.4258, 0.5005, 0.421, 0.498, 0.4158, 0.4964, 0.4105, 0.4959, 0.4051, 0.4964, 0.3999, 0.498, 0.3952, 0.5005, 0.391, 0.5039, 0.3875, 0.5081, 0.385, 0.5129, 0.3845, 0.5145])
me_plane_001.materials.append(mat_material_001)
me_plane_001.update()

# ---- objects
ob_tee_joint_004 = bpy.data.objects.new('Tee Joint.004', me_tee_joint_029)
ob_tee_joint_001 = bpy.data.objects.new('Tee Joint.001', me_tee_joint_034)
ob_cylinder_005 = bpy.data.objects.new('Cylinder.005', me_cylinder_010)
ob_cylinder_015 = bpy.data.objects.new('Cylinder.015', me_cylinder_020)
ob_cylinder_016 = bpy.data.objects.new('Cylinder.016', me_cylinder_021)
ob_cylinder_006 = bpy.data.objects.new('Cylinder.006', me_cylinder_028)
ob_cylinder_001 = bpy.data.objects.new('Cylinder.001', me_cylinder_036)
ob_cylinder_002 = bpy.data.objects.new('Cylinder.002', me_cylinder_038)
ob_cylinder_003 = bpy.data.objects.new('Cylinder.003', me_cylinder_039)
ob_board_v2 = bpy.data.objects.new('Board_V2', me_plane_001)

# ---- transforms, parenting, visibility, modifiers, constraints
ob_tee_joint_004.location = (0.0, 0.3048, -0.3048)
ob_tee_joint_004.rotation_euler = (1.571, 3.142, 0.0)
ob_tee_joint_001.location = (0.0, 0.0, 0.0)
ob_cylinder_005.location = (0.0, -0.3225, -0.4098)
ob_cylinder_015.location = (0.01428, -0.3225, -0.3812)
ob_cylinder_016.location = (0.0, -0.3225, -0.3923)
ob_cylinder_006.location = (-3.638e-11, -4.408e-08, 8.258e-08)
ob_cylinder_001.location = (0.0, 0.322, -0.332)
ob_cylinder_002.location = (0.0, 0.322, -0.3923)
ob_cylinder_003.location = (0.0, 0.322, -0.4098)
ob_board_v2.location = (0.0, -5.96e-08, 0.003554)

# ---- collection membership
scene.collection.objects.link(ob_tee_joint_004)
scene.collection.objects.link(ob_tee_joint_001)
scene.collection.objects.link(ob_cylinder_005)
scene.collection.objects.link(ob_cylinder_015)
scene.collection.objects.link(ob_cylinder_016)
scene.collection.objects.link(ob_cylinder_006)
scene.collection.objects.link(ob_cylinder_001)
scene.collection.objects.link(ob_cylinder_002)
scene.collection.objects.link(ob_cylinder_003)
scene.collection.objects.link(ob_board_v2)

# ---- scene / render settings (as saved in the file)
scene.frame_start = 1; scene.frame_end = 250; scene.frame_set(6)
scene.render.engine = 'BLENDER_EEVEE_NEXT'
scene.render.bake_bias = 0.0
scene.render.bake_samples = 0
bpy.context.view_layer.update()

# ---- added for rendering (the .blend has no active camera and no usable light): camera, sun
cam_auto = bpy.data.cameras.new('AutoCamera')
cam_auto.lens = 50.0
cam_auto.sensor_width = 36.0
cam_auto.clip_end = 1000.0
ob_auto_camera = bpy.data.objects.new('AutoCamera', cam_auto)
scene.collection.objects.link(ob_auto_camera)
ob_auto_camera.location = (1.59683, -1.6436, 0.83273)
ob_auto_camera.rotation_euler = (1.09748, -7.21219e-08, 0.694738)
scene.camera = ob_auto_camera
light_auto_sun = bpy.data.lights.new('AutoSun', 'SUN')
light_auto_sun.energy = 3.0
light_auto_sun.angle = 0.0523599
ob_auto_sun = bpy.data.objects.new('AutoSun', light_auto_sun)
scene.collection.objects.link(ob_auto_sun)
ob_auto_sun.rotation_euler = (0.872665, 0.174533, 0.523599)
bpy.context.view_layer.update()
